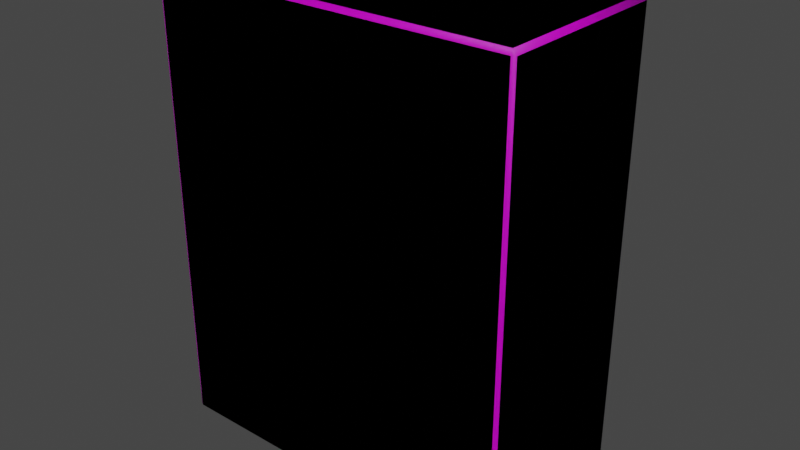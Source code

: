 # Source: armario.blend  (saved by Blender 3.6.13; exported with 4.5.12 LTS)
import bpy
from mathutils import Matrix  # noqa: F401  (used for matrix-valued properties, if any)

bpy.ops.wm.read_factory_settings(use_empty=True)
scene = bpy.context.scene
scene.name = 'Scene'

# ---- collections
col_low = bpy.data.collections.new('LOW'); scene.collection.children.link(col_low)
col_high = bpy.data.collections.new('HIGH'); scene.collection.children.link(col_high)

# ---- images (referenced by path relative to the original .blend; pixels are not part of the script)
import os
ASSET_DIR = os.environ.get("B2B_ASSET_DIR", "")  # directory of the original .blend (textures are referenced by path, not embedded)
HERE = os.path.dirname(os.path.abspath(__file__))  # packed textures are extracted next to this script under _unpacked/

def load_image(name, relpath, width, height, colorspace="sRGB"):
    """Load a texture the original file referenced (path relative to the .blend, or extracted next to this script)."""
    p = next((c for c in (os.path.join(HERE, relpath), os.path.join(ASSET_DIR, relpath)) if relpath and os.path.exists(c)), "")
    if p:
        img = bpy.data.images.load(p, check_existing=True)
        img.name = name
    else:  # same state as the original file: an image datablock whose file is absent (Cycles renders it pink)
        img = bpy.data.images.new(name, width, height)
        img.source = "FILE"
        img.filepath = "//" + (relpath or name)
    img.colorspace_settings.name = colorspace
    return img
img_untitled = load_image('Untitled', '', 1024, 1024, 'sRGB')
img_untitled_001 = load_image('Untitled.001', '', 1024, 1024, 'sRGB')
img_untitled_005 = load_image('Untitled.005', '', 1024, 1024, 'sRGB')

# ---- materials (node trees are filled in below, after node groups)
mat_material = bpy.data.materials.new('Material')
mat_material.alpha_threshold = 0.0
mat_material.use_transparent_shadow = False
mat_material.roughness = 0.5
mat_material.line_color = (0.0, 0.0, 0.0, 1.0)
mat_material_001 = bpy.data.materials.new('Material.001')
mat_material_001.alpha_threshold = 0.0
mat_material_001.use_transparent_shadow = False
mat_material_001.roughness = 0.5
mat_material_001.line_color = (0.0, 0.0, 0.0, 1.0)
mat_material_003 = bpy.data.materials.new('Material.003')
mat_material_003.alpha_threshold = 0.0
mat_material_003.use_transparent_shadow = False
mat_material_003.roughness = 0.5
mat_material_003.line_color = (0.0, 0.0, 0.0, 1.0)

# ---- material node trees
mat_material.use_nodes = True; mat_material.node_tree.nodes.clear()
_N = mat_material.node_tree.nodes; _L = mat_material.node_tree.links
n0 = _N.new('ShaderNodeOutputMaterial'); n0.name = 'Material Output'; n0.location = (300, 300)
n1 = _N.new('ShaderNodeBsdfPrincipled'); n1.name = 'Principled BSDF'; n1.location = (10, 300)
n1.distribution = 'GGX'
n1.subsurface_method = 'RANDOM_WALK_SKIN'
n1.inputs[3].default_value = 1.45
n1.inputs[27].default_value = (0.0, 0.0, 0.0, 1.0)
n1.inputs[28].default_value = 1.0
n2 = _N.new('ShaderNodeTexImage'); n2.name = 'Image Texture'; n2.location = (-461, 212)
n2.image = img_untitled
_L.new(n1.outputs[0], n0.inputs[0])
_L.new(n2.outputs[0], n1.inputs[0])
n0.is_active_output = True
mat_material_001.use_nodes = True; mat_material_001.node_tree.nodes.clear()
_N = mat_material_001.node_tree.nodes; _L = mat_material_001.node_tree.links
n0 = _N.new('ShaderNodeOutputMaterial'); n0.name = 'Material Output'; n0.location = (300, 300)
n1 = _N.new('ShaderNodeBsdfPrincipled'); n1.name = 'Principled BSDF'; n1.location = (10, 300)
n1.distribution = 'GGX'
n1.subsurface_method = 'RANDOM_WALK_SKIN'
n1.inputs[3].default_value = 1.45
n1.inputs[27].default_value = (0.0, 0.0, 0.0, 1.0)
n1.inputs[28].default_value = 1.0
n2 = _N.new('ShaderNodeTexImage'); n2.name = 'Image Texture'; n2.location = (-461, 212)
n2.image = img_untitled_001
_L.new(n1.outputs[0], n0.inputs[0])
_L.new(n2.outputs[0], n1.inputs[0])
n0.is_active_output = True
mat_material_003.use_nodes = True; mat_material_003.node_tree.nodes.clear()
_N = mat_material_003.node_tree.nodes; _L = mat_material_003.node_tree.links
n0 = _N.new('ShaderNodeOutputMaterial'); n0.name = 'Material Output'; n0.location = (300, 300)
n1 = _N.new('ShaderNodeBsdfPrincipled'); n1.name = 'Principled BSDF'; n1.location = (10, 300)
n1.distribution = 'GGX'
n1.subsurface_method = 'RANDOM_WALK_SKIN'
n1.inputs[3].default_value = 1.45
n1.inputs[27].default_value = (0.0, 0.0, 0.0, 1.0)
n1.inputs[28].default_value = 1.0
n2 = _N.new('ShaderNodeTexImage'); n2.name = 'Image Texture'; n2.location = (-461, 212)
n2.image = img_untitled_005
_L.new(n1.outputs[0], n0.inputs[0])
_L.new(n2.outputs[0], n1.inputs[0])
n0.is_active_output = True

# ---- world
world_world = bpy.data.worlds.new('World'); scene.world = world_world
world_world.use_nodes = True; world_world.node_tree.nodes.clear()
_N = world_world.node_tree.nodes; _L = world_world.node_tree.links
n0 = _N.new('ShaderNodeOutputWorld'); n0.name = 'World Output'; n0.location = (300, 300)
n1 = _N.new('ShaderNodeBackground'); n1.name = 'Background'; n1.location = (10, 300)
n1.inputs[0].default_value = (0.05088, 0.05088, 0.05088, 1.0)
_L.new(n1.outputs[0], n0.inputs[0])
n0.is_active_output = True
world_world.color = (0.05088, 0.05088, 0.05088)
world_world.use_sun_shadow = False
world_world.sun_shadow_jitter_overblur = 0.0

# ---- meshes
me_cube_005 = bpy.data.meshes.new('Cube.005')
me_cube_005.from_pydata([(0.009305, -0.05067, 0.1009), (0.02578, -0.05067, 0.1174), (-0.02578, -0.05067, 0.1174), (-0.009306, -0.05067, 0.1009), (0.02578, -0.01576, 0.1174), (0.009305, -0.01576, 0.1009), (-0.009306, -0.01576, 0.1009), (-0.02578, -0.01576, 0.1174), (0.02578, -0.05067, 0.136), (0.009305, -0.05067, 0.1525), (-0.009306, -0.05067, 0.1525), (-0.02578, -0.05067, 0.136), (0.009306, -0.01576, 0.1525), (0.02578, -0.01576, 0.136), (-0.02578, -0.01576, 0.136), (-0.009306, -0.01576, 0.1525), (0.02578, 0.001504, 0.1134), (0.009306, -0.006731, 0.09912), (-0.009306, -0.006731, 0.09912), (-0.02578, 0.001505, 0.1134), (0.009306, 0.01905, 0.1438), (0.02578, 0.01081, 0.1295), (-0.02578, 0.01081, 0.1295), (-0.009306, 0.01905, 0.1438), (0.02578, 0.01445, 0.1013), (0.009306, 0.0001859, 0.09304), (-0.009306, 0.0001859, 0.09304), (-0.02578, 0.01445, 0.1013), (0.009306, 0.04483, 0.1188), (0.02578, 0.03057, 0.1106), (-0.02578, 0.03057, 0.1106), (-0.009306, 0.04483, 0.1188), (0.02578, 0.01961, 0.08432), (0.009306, 0.003137, 0.08432), (-0.009306, 0.003137, 0.08432), (-0.02578, 0.01961, 0.08432), (0.009306, 0.05469, 0.08432), (0.02578, 0.03822, 0.08432), (-0.02578, 0.03822, 0.08432), (-0.009306, 0.05469, 0.08432), (0.009306, 0.003137, -0.08395), (0.02578, 0.01961, -0.08395), (-0.02578, 0.01961, -0.08395), (-0.009306, 0.003137, -0.08395), (0.02578, 0.03822, -0.08395), (0.009306, 0.05469, -0.08395), (-0.009306, 0.05469, -0.08395), (-0.02578, 0.03822, -0.08395), (0.009306, 0.001255, -0.09246), (0.02578, 0.01552, -0.1007), (-0.02578, 0.01552, -0.1007), (-0.009306, 0.001255, -0.09246), (0.02578, 0.03164, -0.11), (0.009306, 0.0459, -0.1182), (-0.009306, 0.0459, -0.1182), (-0.02578, 0.03164, -0.11), (0.009306, -0.004631, -0.09889), (0.02578, 0.003605, -0.1132), (-0.02578, 0.003605, -0.1132), (-0.009306, -0.004631, -0.09889), (0.02578, 0.01291, -0.1293), (0.009306, 0.02115, -0.1435), (-0.009306, 0.02115, -0.1435), (-0.02578, 0.01291, -0.1293), (0.009306, -0.01294, -0.1015), (0.02578, -0.01294, -0.118), (-0.02578, -0.01294, -0.118), (-0.009305, -0.01294, -0.1015), (0.02578, -0.01294, -0.1366), (0.009306, -0.01294, -0.1531), (-0.009306, -0.01294, -0.1531), (-0.02578, -0.01294, -0.1366), (0.009306, -0.05067, -0.1015), (0.02578, -0.05067, -0.118), (-0.02578, -0.05067, -0.118), (-0.009306, -0.05067, -0.1015), (0.02578, -0.05067, -0.1366), (0.009306, -0.05067, -0.1531), (-0.009306, -0.05067, -0.1531), (-0.02578, -0.05067, -0.1366)], [], [(12, 15, 10, 9), (14, 7, 2, 11), (0, 3, 6, 5), (13, 4, 16, 21), (4, 1, 0, 5), (2, 7, 6, 3), (8, 13, 12, 9), (14, 11, 10, 15), (4, 13, 8, 1), (22, 23, 31, 30), (15, 12, 20, 23), (14, 15, 23, 22), (12, 13, 21, 20), (5, 6, 18, 17), (6, 7, 19, 18), (7, 14, 22, 19), (4, 5, 17, 16), (31, 28, 36, 39), (18, 19, 27, 26), (19, 22, 30, 27), (21, 16, 24, 29), (20, 21, 29, 28), (16, 17, 25, 24), (23, 20, 28, 31), (17, 18, 26, 25), (37, 32, 41, 44), (25, 26, 34, 33), (30, 31, 39, 38), (26, 27, 35, 34), (27, 30, 38, 35), (29, 24, 32, 37), (28, 29, 37, 36), (24, 25, 33, 32), (47, 46, 54, 55), (36, 37, 44, 45), (32, 33, 40, 41), (39, 36, 45, 46), (33, 34, 43, 40), (38, 39, 46, 47), (34, 35, 42, 43), (35, 38, 47, 42), (54, 53, 61, 62), (43, 42, 50, 51), (42, 47, 55, 50), (44, 41, 49, 52), (45, 44, 52, 53), (41, 40, 48, 49), (46, 45, 53, 54), (40, 43, 51, 48), (60, 57, 65, 68), (48, 51, 59, 56), (55, 54, 62, 63), (51, 50, 58, 59), (50, 55, 63, 58), (52, 49, 57, 60), (53, 52, 60, 61), (49, 48, 56, 57), (66, 71, 79, 74), (61, 60, 68, 69), (57, 56, 64, 65), (62, 61, 69, 70), (56, 59, 67, 64), (63, 62, 70, 71), (59, 58, 66, 67), (58, 63, 71, 66), (68, 65, 73, 76), (69, 68, 76, 77), (65, 64, 72, 73), (70, 69, 77, 78), (64, 67, 75, 72), (71, 70, 78, 79), (67, 66, 74, 75)])
me_cube_005.polygons.foreach_set('use_smooth', [True] * 72)
_k = set([(0, 1), (0, 3), (1, 8), (2, 3), (2, 11), (8, 9), (9, 10), (10, 11), (72, 73), (72, 75), (73, 76), (74, 75), (74, 79), (76, 77), (77, 78), (78, 79)])
me_cube_005.attributes.new('sharp_edge', 'BOOLEAN', 'EDGE').data.foreach_set('value', [ (min(e.vertices), max(e.vertices)) in _k for e in me_cube_005.edges])
_uv = me_cube_005.uv_layers.new(name='UVMap')
_uv.uv.foreach_set('vector', [0.8535, 0.5679, 0.8534, 0.5707, 0.8478, 0.5709, 0.8478, 0.5676, 0.8539, 0.5741, 0.8545, 0.5771, 0.8487, 0.578, 0.8482, 0.5749, 0.8495, 0.5564, 0.8499, 0.5532, 0.856, 0.554, 0.8558, 0.5573, 0.8541, 0.5645, 0.8549, 0.5615, 0.8579, 0.5617, 0.8582, 0.5648, 0.8549, 0.5615, 0.8489, 0.5604, 0.8495, 0.5564, 0.8558, 0.5573, 0.8487, 0.578, 0.8545, 0.5771, 0.8552, 0.581, 0.8493, 0.5819, 0.8483, 0.5636, 0.8541, 0.5645, 0.8535, 0.5679, 0.8478, 0.5676, 0.8539, 0.5741, 0.8482, 0.5749, 0.8478, 0.5709, 0.8534, 0.5707, 0.8549, 0.5615, 0.8541, 0.5645, 0.8483, 0.5636, 0.8489, 0.5604, 0.858, 0.574, 0.8584, 0.5707, 0.8639, 0.5712, 0.8625, 0.5752, 0.8534, 0.5707, 0.8535, 0.5679, 0.8585, 0.5681, 0.8584, 0.5707, 0.8539, 0.5741, 0.8534, 0.5707, 0.8584, 0.5707, 0.858, 0.574, 0.8535, 0.5679, 0.8541, 0.5645, 0.8582, 0.5648, 0.8585, 0.5681, 0.8558, 0.5573, 0.856, 0.554, 0.8576, 0.554, 0.8575, 0.5574, 0.8552, 0.581, 0.8545, 0.5771, 0.8576, 0.577, 0.8568, 0.581, 0.8545, 0.5771, 0.8539, 0.5741, 0.858, 0.574, 0.8576, 0.577, 0.8549, 0.5615, 0.8558, 0.5573, 0.8575, 0.5574, 0.8579, 0.5617, 0.8582, 0.417, 0.8549, 0.417, 0.8551, 0.411, 0.858, 0.411, 0.8568, 0.581, 0.8576, 0.577, 0.8605, 0.578, 0.8583, 0.5815, 0.8576, 0.577, 0.858, 0.574, 0.8625, 0.5752, 0.8605, 0.578, 0.8582, 0.5648, 0.8579, 0.5617, 0.861, 0.5609, 0.8627, 0.5638, 0.8585, 0.5681, 0.8582, 0.5648, 0.8627, 0.5638, 0.864, 0.5679, 0.8579, 0.5617, 0.8575, 0.5574, 0.8592, 0.5572, 0.861, 0.5609, 0.8584, 0.5707, 0.8585, 0.5681, 0.864, 0.5679, 0.8639, 0.5712, 0.8575, 0.5574, 0.8576, 0.554, 0.8591, 0.554, 0.8592, 0.5572, 0.8513, 0.4113, 0.8482, 0.4117, 0.8485, 0.3837, 0.8516, 0.384, 0.844, 0.4134, 0.841, 0.4132, 0.8411, 0.4117, 0.8442, 0.4119, 0.8623, 0.4159, 0.8582, 0.417, 0.858, 0.411, 0.8618, 0.4114, 0.8691, 0.4133, 0.8653, 0.4147, 0.8648, 0.4117, 0.8688, 0.4118, 0.8653, 0.4147, 0.8623, 0.4159, 0.8618, 0.4114, 0.8648, 0.4117, 0.8508, 0.4159, 0.8478, 0.4147, 0.8482, 0.4117, 0.8513, 0.4113, 0.8549, 0.417, 0.8508, 0.4159, 0.8513, 0.4113, 0.8551, 0.411, 0.8478, 0.4147, 0.844, 0.4134, 0.8442, 0.4119, 0.8482, 0.4117, 0.862, 0.3842, 0.8582, 0.3844, 0.8584, 0.3786, 0.8624, 0.3797, 0.8551, 0.411, 0.8513, 0.4113, 0.8516, 0.384, 0.8553, 0.3843, 0.8482, 0.4117, 0.8442, 0.4119, 0.8447, 0.3835, 0.8485, 0.3837, 0.858, 0.411, 0.8551, 0.411, 0.8553, 0.3843, 0.8582, 0.3844, 0.8442, 0.4119, 0.8411, 0.4117, 0.8416, 0.3836, 0.8447, 0.3835, 0.8618, 0.4114, 0.858, 0.411, 0.8582, 0.3844, 0.862, 0.3842, 0.8688, 0.4118, 0.8648, 0.4117, 0.865, 0.3839, 0.8689, 0.3839, 0.8648, 0.4117, 0.8618, 0.4114, 0.862, 0.3842, 0.865, 0.3839, 0.8641, 0.4562, 0.8641, 0.4594, 0.8586, 0.459, 0.8587, 0.4565, 0.8689, 0.3839, 0.865, 0.3839, 0.8654, 0.381, 0.8691, 0.3824, 0.865, 0.3839, 0.862, 0.3842, 0.8624, 0.3797, 0.8654, 0.381, 0.8516, 0.384, 0.8485, 0.3837, 0.8482, 0.3808, 0.8512, 0.3796, 0.8553, 0.3843, 0.8516, 0.384, 0.8512, 0.3796, 0.8552, 0.3786, 0.8485, 0.3837, 0.8447, 0.3835, 0.8446, 0.3821, 0.8482, 0.3808, 0.8582, 0.3844, 0.8553, 0.3843, 0.8552, 0.3786, 0.8584, 0.3786, 0.8447, 0.3835, 0.8416, 0.3836, 0.8415, 0.3822, 0.8446, 0.3821, 0.8585, 0.4622, 0.8582, 0.4652, 0.8552, 0.4655, 0.8544, 0.4624, 0.8595, 0.4699, 0.8593, 0.4733, 0.8578, 0.4732, 0.8578, 0.4697, 0.8628, 0.4524, 0.8641, 0.4562, 0.8587, 0.4565, 0.8587, 0.4533, 0.8596, 0.4459, 0.8613, 0.4496, 0.8584, 0.4503, 0.8582, 0.4463, 0.8613, 0.4496, 0.8628, 0.4524, 0.8587, 0.4533, 0.8584, 0.4503, 0.8626, 0.4632, 0.8611, 0.466, 0.8582, 0.4652, 0.8585, 0.4622, 0.8641, 0.4594, 0.8626, 0.4632, 0.8585, 0.4622, 0.8586, 0.459, 0.8611, 0.466, 0.8595, 0.4699, 0.8578, 0.4697, 0.8582, 0.4652, 0.8555, 0.45, 0.8546, 0.4529, 0.8484, 0.4517, 0.8491, 0.4485, 0.8586, 0.459, 0.8585, 0.4622, 0.8544, 0.4624, 0.8538, 0.459, 0.8582, 0.4652, 0.8578, 0.4697, 0.8561, 0.4697, 0.8552, 0.4655, 0.8587, 0.4565, 0.8586, 0.459, 0.8538, 0.459, 0.8539, 0.4563, 0.8578, 0.4697, 0.8578, 0.4732, 0.8562, 0.4732, 0.8561, 0.4697, 0.8587, 0.4533, 0.8587, 0.4565, 0.8539, 0.4563, 0.8546, 0.4529, 0.8582, 0.4463, 0.8584, 0.4503, 0.8555, 0.45, 0.8567, 0.4462, 0.8584, 0.4503, 0.8587, 0.4533, 0.8546, 0.4529, 0.8555, 0.45, 0.8544, 0.4624, 0.8552, 0.4655, 0.8486, 0.4665, 0.8481, 0.4633, 0.8538, 0.459, 0.8544, 0.4624, 0.8481, 0.4633, 0.8478, 0.4591, 0.8552, 0.4655, 0.8561, 0.4697, 0.8492, 0.4705, 0.8486, 0.4665, 0.8539, 0.4563, 0.8538, 0.459, 0.8478, 0.4591, 0.8479, 0.4559, 0.8561, 0.4697, 0.8562, 0.4732, 0.8495, 0.4738, 0.8492, 0.4705, 0.8546, 0.4529, 0.8539, 0.4563, 0.8479, 0.4559, 0.8484, 0.4517, 0.8567, 0.4462, 0.8555, 0.45, 0.8491, 0.4485, 0.8502, 0.4445])
me_cube_005.materials.append(mat_material)
me_cube_005.update()
me_cube_002 = bpy.data.meshes.new('Cube.002')
me_cube_002.from_pydata([(0.009305, -0.05067, 0.1009), (0.02578, -0.05067, 0.1174), (-0.02578, -0.05067, 0.1174), (-0.009306, -0.05067, 0.1009), (0.02578, -0.01576, 0.1174), (0.009305, -0.01576, 0.1009), (-0.009306, -0.01576, 0.1009), (-0.02578, -0.01576, 0.1174), (0.02578, -0.05067, 0.136), (0.009305, -0.05067, 0.1525), (-0.009306, -0.05067, 0.1525), (-0.02578, -0.05067, 0.136), (0.009306, -0.01576, 0.1525), (0.02578, -0.01576, 0.136), (-0.02578, -0.01576, 0.136), (-0.009306, -0.01576, 0.1525), (0.02578, 0.001504, 0.1134), (0.009306, -0.006731, 0.09912), (-0.009306, -0.006731, 0.09912), (-0.02578, 0.001505, 0.1134), (0.009306, 0.01905, 0.1438), (0.02578, 0.01081, 0.1295), (-0.02578, 0.01081, 0.1295), (-0.009306, 0.01905, 0.1438), (0.02578, 0.01445, 0.1013), (0.009306, 0.0001859, 0.09304), (-0.009306, 0.0001859, 0.09304), (-0.02578, 0.01445, 0.1013), (0.009306, 0.04483, 0.1188), (0.02578, 0.03057, 0.1106), (-0.02578, 0.03057, 0.1106), (-0.009306, 0.04483, 0.1188), (0.02578, 0.01961, 0.08432), (0.009306, 0.003137, 0.08432), (-0.009306, 0.003137, 0.08432), (-0.02578, 0.01961, 0.08432), (0.009306, 0.05469, 0.08432), (0.02578, 0.03822, 0.08432), (-0.02578, 0.03822, 0.08432), (-0.009306, 0.05469, 0.08432), (0.009306, 0.003137, -0.08395), (0.02578, 0.01961, -0.08395), (-0.02578, 0.01961, -0.08395), (-0.009306, 0.003137, -0.08395), (0.02578, 0.03822, -0.08395), (0.009306, 0.05469, -0.08395), (-0.009306, 0.05469, -0.08395), (-0.02578, 0.03822, -0.08395), (0.009306, 0.001255, -0.09246), (0.02578, 0.01552, -0.1007), (-0.02578, 0.01552, -0.1007), (-0.009306, 0.001255, -0.09246), (0.02578, 0.03164, -0.11), (0.009306, 0.0459, -0.1182), (-0.009306, 0.0459, -0.1182), (-0.02578, 0.03164, -0.11), (0.009306, -0.004631, -0.09889), (0.02578, 0.003605, -0.1132), (-0.02578, 0.003605, -0.1132), (-0.009306, -0.004631, -0.09889), (0.02578, 0.01291, -0.1293), (0.009306, 0.02115, -0.1435), (-0.009306, 0.02115, -0.1435), (-0.02578, 0.01291, -0.1293), (0.009306, -0.01294, -0.1015), (0.02578, -0.01294, -0.118), (-0.02578, -0.01294, -0.118), (-0.009305, -0.01294, -0.1015), (0.02578, -0.01294, -0.1366), (0.009306, -0.01294, -0.1531), (-0.009306, -0.01294, -0.1531), (-0.02578, -0.01294, -0.1366), (0.009306, -0.05067, -0.1015), (0.02578, -0.05067, -0.118), (-0.02578, -0.05067, -0.118), (-0.009306, -0.05067, -0.1015), (0.02578, -0.05067, -0.1366), (0.009306, -0.05067, -0.1531), (-0.009306, -0.05067, -0.1531), (-0.02578, -0.05067, -0.1366)], [], [(12, 15, 10, 9), (14, 7, 2, 11), (0, 3, 6, 5), (13, 4, 16, 21), (4, 1, 0, 5), (2, 7, 6, 3), (8, 13, 12, 9), (14, 11, 10, 15), (4, 13, 8, 1), (22, 23, 31, 30), (15, 12, 20, 23), (14, 15, 23, 22), (12, 13, 21, 20), (5, 6, 18, 17), (6, 7, 19, 18), (7, 14, 22, 19), (4, 5, 17, 16), (31, 28, 36, 39), (18, 19, 27, 26), (19, 22, 30, 27), (21, 16, 24, 29), (20, 21, 29, 28), (16, 17, 25, 24), (23, 20, 28, 31), (17, 18, 26, 25), (37, 32, 41, 44), (25, 26, 34, 33), (30, 31, 39, 38), (26, 27, 35, 34), (27, 30, 38, 35), (29, 24, 32, 37), (28, 29, 37, 36), (24, 25, 33, 32), (47, 46, 54, 55), (36, 37, 44, 45), (32, 33, 40, 41), (39, 36, 45, 46), (33, 34, 43, 40), (38, 39, 46, 47), (34, 35, 42, 43), (35, 38, 47, 42), (54, 53, 61, 62), (43, 42, 50, 51), (42, 47, 55, 50), (44, 41, 49, 52), (45, 44, 52, 53), (41, 40, 48, 49), (46, 45, 53, 54), (40, 43, 51, 48), (60, 57, 65, 68), (48, 51, 59, 56), (55, 54, 62, 63), (51, 50, 58, 59), (50, 55, 63, 58), (52, 49, 57, 60), (53, 52, 60, 61), (49, 48, 56, 57), (66, 71, 79, 74), (61, 60, 68, 69), (57, 56, 64, 65), (62, 61, 69, 70), (56, 59, 67, 64), (63, 62, 70, 71), (59, 58, 66, 67), (58, 63, 71, 66), (68, 65, 73, 76), (69, 68, 76, 77), (65, 64, 72, 73), (70, 69, 77, 78), (64, 67, 75, 72), (71, 70, 78, 79), (67, 66, 74, 75)])
me_cube_002.polygons.foreach_set('use_smooth', [True] * 72)
_k = set([(0, 1), (0, 3), (1, 8), (2, 3), (2, 11), (8, 9), (9, 10), (10, 11), (72, 73), (72, 75), (73, 76), (74, 75), (74, 79), (76, 77), (77, 78), (78, 79)])
me_cube_002.attributes.new('sharp_edge', 'BOOLEAN', 'EDGE').data.foreach_set('value', [ (min(e.vertices), max(e.vertices)) in _k for e in me_cube_002.edges])
_uv = me_cube_002.uv_layers.new(name='UVMap')
_uv.uv.foreach_set('vector', [0.8535, 0.6217, 0.8534, 0.6244, 0.8478, 0.6246, 0.8478, 0.6213, 0.8539, 0.6278, 0.8545, 0.6308, 0.8487, 0.6317, 0.8482, 0.6286, 0.8495, 0.6101, 0.8499, 0.6069, 0.856, 0.6077, 0.8558, 0.611, 0.8541, 0.6182, 0.8549, 0.6152, 0.8579, 0.6154, 0.8582, 0.6185, 0.8549, 0.6152, 0.8489, 0.6141, 0.8495, 0.6101, 0.8558, 0.611, 0.8487, 0.6317, 0.8545, 0.6308, 0.8552, 0.6347, 0.8493, 0.6356, 0.8483, 0.6173, 0.8541, 0.6182, 0.8535, 0.6217, 0.8478, 0.6213, 0.8539, 0.6278, 0.8482, 0.6286, 0.8478, 0.6246, 0.8534, 0.6244, 0.8549, 0.6152, 0.8541, 0.6182, 0.8483, 0.6173, 0.8489, 0.6141, 0.858, 0.6277, 0.8584, 0.6244, 0.8639, 0.6249, 0.8625, 0.6289, 0.8534, 0.6244, 0.8535, 0.6217, 0.8585, 0.6218, 0.8584, 0.6244, 0.8539, 0.6278, 0.8534, 0.6244, 0.8584, 0.6244, 0.858, 0.6277, 0.8535, 0.6217, 0.8541, 0.6182, 0.8582, 0.6185, 0.8585, 0.6218, 0.8558, 0.611, 0.856, 0.6077, 0.8576, 0.6078, 0.8575, 0.6111, 0.8552, 0.6347, 0.8545, 0.6308, 0.8576, 0.6307, 0.8568, 0.6347, 0.8545, 0.6308, 0.8539, 0.6278, 0.858, 0.6277, 0.8576, 0.6307, 0.8549, 0.6152, 0.8558, 0.611, 0.8575, 0.6111, 0.8579, 0.6154, 0.7001, 0.8753, 0.6967, 0.8753, 0.6969, 0.8693, 0.6999, 0.8693, 0.8568, 0.6347, 0.8576, 0.6307, 0.8605, 0.6317, 0.8583, 0.6352, 0.8576, 0.6307, 0.858, 0.6277, 0.8625, 0.6289, 0.8605, 0.6317, 0.8582, 0.6185, 0.8579, 0.6154, 0.861, 0.6146, 0.8627, 0.6176, 0.8585, 0.6218, 0.8582, 0.6185, 0.8627, 0.6176, 0.864, 0.6216, 0.8579, 0.6154, 0.8575, 0.6111, 0.8592, 0.6109, 0.861, 0.6146, 0.8584, 0.6244, 0.8585, 0.6218, 0.864, 0.6216, 0.8639, 0.6249, 0.8575, 0.6111, 0.8576, 0.6078, 0.8591, 0.6077, 0.8592, 0.6109, 0.6931, 0.8696, 0.69, 0.87, 0.6904, 0.842, 0.6934, 0.8423, 0.6859, 0.8717, 0.6828, 0.8715, 0.683, 0.8699, 0.6861, 0.8702, 0.7042, 0.8742, 0.7001, 0.8753, 0.6999, 0.8693, 0.7036, 0.8696, 0.7109, 0.8716, 0.7072, 0.873, 0.7067, 0.87, 0.7106, 0.8701, 0.7072, 0.873, 0.7042, 0.8742, 0.7036, 0.8696, 0.7067, 0.87, 0.6926, 0.8742, 0.6896, 0.8729, 0.69, 0.87, 0.6931, 0.8696, 0.6967, 0.8753, 0.6926, 0.8742, 0.6931, 0.8696, 0.6969, 0.8693, 0.6896, 0.8729, 0.6859, 0.8717, 0.6861, 0.8702, 0.69, 0.87, 0.7038, 0.8425, 0.7001, 0.8427, 0.7003, 0.8369, 0.7043, 0.838, 0.6969, 0.8693, 0.6931, 0.8696, 0.6934, 0.8423, 0.6971, 0.8426, 0.69, 0.87, 0.6861, 0.8702, 0.6865, 0.8418, 0.6904, 0.842, 0.6999, 0.8693, 0.6969, 0.8693, 0.6971, 0.8426, 0.7001, 0.8427, 0.6861, 0.8702, 0.683, 0.8699, 0.6834, 0.8419, 0.6865, 0.8418, 0.7036, 0.8696, 0.6999, 0.8693, 0.7001, 0.8427, 0.7038, 0.8425, 0.7106, 0.8701, 0.7067, 0.87, 0.7068, 0.8422, 0.7107, 0.8422, 0.7067, 0.87, 0.7036, 0.8696, 0.7038, 0.8425, 0.7068, 0.8422, 0.8641, 0.5105, 0.8641, 0.5138, 0.8586, 0.5133, 0.8587, 0.5109, 0.7107, 0.8422, 0.7068, 0.8422, 0.7073, 0.8393, 0.7109, 0.8407, 0.7068, 0.8422, 0.7038, 0.8425, 0.7043, 0.838, 0.7073, 0.8393, 0.6934, 0.8423, 0.6904, 0.842, 0.6901, 0.8391, 0.693, 0.8379, 0.6971, 0.8426, 0.6934, 0.8423, 0.693, 0.8379, 0.697, 0.8369, 0.6904, 0.842, 0.6865, 0.8418, 0.6864, 0.8404, 0.6901, 0.8391, 0.7001, 0.8427, 0.6971, 0.8426, 0.697, 0.8369, 0.7003, 0.8369, 0.6865, 0.8418, 0.6834, 0.8419, 0.6834, 0.8405, 0.6864, 0.8404, 0.8585, 0.5166, 0.8582, 0.5196, 0.8552, 0.5199, 0.8544, 0.5168, 0.8595, 0.5242, 0.8593, 0.5276, 0.8578, 0.5276, 0.8578, 0.524, 0.8628, 0.5068, 0.8641, 0.5105, 0.8587, 0.5109, 0.8587, 0.5076, 0.8596, 0.5003, 0.8613, 0.504, 0.8584, 0.5047, 0.8582, 0.5007, 0.8613, 0.504, 0.8628, 0.5068, 0.8587, 0.5076, 0.8584, 0.5047, 0.8626, 0.5176, 0.8611, 0.5204, 0.8582, 0.5196, 0.8585, 0.5166, 0.8641, 0.5138, 0.8626, 0.5176, 0.8585, 0.5166, 0.8586, 0.5133, 0.8611, 0.5204, 0.8595, 0.5242, 0.8578, 0.524, 0.8582, 0.5196, 0.8555, 0.5044, 0.8546, 0.5073, 0.8484, 0.5061, 0.8491, 0.5028, 0.8586, 0.5133, 0.8585, 0.5166, 0.8544, 0.5168, 0.8538, 0.5134, 0.8582, 0.5196, 0.8578, 0.524, 0.8561, 0.5241, 0.8552, 0.5199, 0.8587, 0.5109, 0.8586, 0.5133, 0.8538, 0.5134, 0.8539, 0.5107, 0.8578, 0.524, 0.8578, 0.5276, 0.8562, 0.5275, 0.8561, 0.5241, 0.8587, 0.5076, 0.8587, 0.5109, 0.8539, 0.5107, 0.8546, 0.5073, 0.8582, 0.5007, 0.8584, 0.5047, 0.8555, 0.5044, 0.8567, 0.5005, 0.8584, 0.5047, 0.8587, 0.5076, 0.8546, 0.5073, 0.8555, 0.5044, 0.8544, 0.5168, 0.8552, 0.5199, 0.8486, 0.5209, 0.8481, 0.5176, 0.8538, 0.5134, 0.8544, 0.5168, 0.8481, 0.5176, 0.8478, 0.5135, 0.8552, 0.5199, 0.8561, 0.5241, 0.8492, 0.5249, 0.8486, 0.5209, 0.8539, 0.5107, 0.8538, 0.5134, 0.8478, 0.5135, 0.8479, 0.5102, 0.8561, 0.5241, 0.8562, 0.5275, 0.8495, 0.5282, 0.8492, 0.5249, 0.8546, 0.5073, 0.8539, 0.5107, 0.8479, 0.5102, 0.8484, 0.5061, 0.8567, 0.5005, 0.8555, 0.5044, 0.8491, 0.5028, 0.8502, 0.4988])
me_cube_002.materials.append(mat_material)
me_cube_002.update()
me_cube_001 = bpy.data.meshes.new('Cube.001')
me_cube_001.from_pydata([(0.9807, -0.4913, 1.224), (-0.9807, -0.4913, 1.224), (0.9807, 0.4913, 0.07344), (0.9807, -0.4913, 0.07344), (-0.9807, -0.4913, 0.07344), (-0.9807, 0.4913, 1.224), (0.9807, 0.4913, 1.224), (-0.9807, 0.4913, 0.07344), (-0.9807, 0.0778, 1.224), (0.9807, 0.0778, 1.224), (-0.9807, 0.0778, 0.07344), (0.9807, 0.0778, 0.07344), (-0.9807, 0.4913, -0.05928), (0.9807, 0.4913, -0.05928), (0.9807, -0.4913, -0.05928), (-0.9807, -0.4913, -0.05928), (-0.9807, 0.4913, -1.107), (0.9807, 0.4913, -1.107), (0.9807, -0.4913, -1.107), (-0.9807, -0.4913, -1.107), (0.01141, -0.4913, 1.224), (-0.01141, -0.4913, 1.224), (0.01141, -0.4913, 0.07344), (-0.01141, -0.4913, 0.07344), (-0.01141, 0.4913, 0.07344), (0.01141, 0.4913, 0.07344), (-0.01141, 0.4913, 1.224), (0.01141, 0.4913, 1.224), (-0.01141, 0.0778, 1.224), (0.01141, 0.0778, 1.224), (-0.01141, 0.0778, 0.07344), (0.01141, 0.0778, 0.07344), (-0.01141, 0.4913, -0.05928), (0.01141, 0.4913, -0.05928), (0.01141, -0.4913, -0.05928), (-0.01141, -0.4913, -0.05928), (0.01141, -0.4913, -1.107), (-0.01141, -0.4913, -1.107), (-0.01141, 0.4913, -1.107), (0.01141, 0.4913, -1.107), (0.01141, 0.5087, -0.05928), (0.9807, 0.5087, -0.05928), (-0.9807, 0.5087, -0.05928), (-0.9807, 0.5087, -1.107), (0.9807, 0.5087, -1.107), (0.01141, 0.5087, -1.107), (-0.01141, 0.5087, -0.05928), (-0.01141, 0.5087, -1.107), (-1.0, -0.4798, -1.238), (-1.0, 0.4798, -1.238), (1.0, -0.4798, -1.238), (1.0, 0.4798, -1.238), (-1.0, -0.4798, 1.224), (-1.0, 0.4798, 1.224), (1.0, 0.4798, 1.224), (1.0, -0.4798, 1.224), (0.9807, 0.4798, -1.25), (0.9807, 0.4913, -1.238), (-0.9807, 0.4913, -1.238), (-0.9807, 0.4798, -1.25), (-0.9807, 0.4798, 1.25), (0.9807, 0.4798, 1.25), (-0.9807, -0.4798, -1.25), (-0.9807, -0.4913, -1.238), (0.9807, -0.4913, -1.238), (0.9807, -0.4798, -1.25), (0.9807, -0.4798, 1.25), (-0.9807, -0.4798, 1.25), (-1.0, 0.4798, 0.07344), (1.0, 0.4798, 0.07344), (1.0, -0.4798, 0.07344), (-1.0, -0.4798, 0.07344), (-1.0, 0.4798, -0.05928), (1.0, 0.4798, -0.05928), (1.0, -0.4798, -0.05928), (-1.0, -0.4798, -0.05928), (-1.0, 0.4798, -1.107), (1.0, 0.4798, -1.107), (1.0, -0.4798, -1.107), (-1.0, -0.4798, -1.107), (0.01141, 0.4798, -1.25), (0.01141, 0.4913, -1.238), (-0.01141, 0.4913, -1.238), (-0.01141, 0.4798, -1.25), (-0.01141, 0.4798, 1.25), (0.01141, 0.4798, 1.25), (-0.01141, -0.4798, -1.25), (-0.01141, -0.4913, -1.238), (0.01141, -0.4913, -1.238), (0.01141, -0.4798, -1.25), (0.01141, -0.4798, 1.25), (-0.01141, -0.4798, 1.25)], [], [(49, 76, 16, 58), (91, 67, 1, 21), (50, 78, 18, 64), (60, 5, 53), (52, 53, 68, 71), (69, 54, 55, 70), (84, 85, 27, 26), (68, 53, 5, 7), (59, 83, 86, 62), (51, 50, 65, 56), (75, 71, 68, 72), (51, 77, 78, 50), (87, 37, 19, 63), (35, 23, 4, 15), (72, 68, 7, 12), (33, 25, 2, 13), (74, 70, 3, 14), (75, 79, 19, 15), (73, 69, 70, 74), (73, 77, 17, 13), (79, 75, 72, 76), (27, 6, 9, 29), (24, 7, 10, 30), (83, 80, 89, 86), (78, 74, 14, 18), (54, 69, 2, 6), (79, 48, 63, 19), (77, 73, 74, 78), (17, 39, 45, 44), (76, 72, 12, 16), (37, 35, 15, 19), (64, 18, 36, 88), (66, 55, 54, 61), (80, 56, 65, 89), (85, 61, 6, 27), (67, 52, 1), (61, 54, 6), (84, 60, 67, 91), (85, 84, 91, 90), (90, 91, 21, 20), (65, 50, 64), (18, 14, 34, 36), (36, 34, 35, 37), (32, 38, 47, 46), (38, 32, 33, 39), (2, 25, 31, 11), (25, 24, 30, 31), (5, 26, 28, 8), (26, 27, 29, 28), (12, 7, 24, 32), (32, 24, 25, 33), (14, 3, 22, 34), (34, 22, 23, 35), (61, 85, 90, 66), (88, 36, 37, 87), (60, 84, 26, 5), (58, 16, 38, 82), (82, 38, 39, 81), (66, 90, 20, 0), (45, 40, 41, 44), (43, 42, 46, 47), (33, 13, 41, 40), (13, 17, 44, 41), (38, 16, 43, 47), (39, 33, 40, 45), (12, 32, 46, 42), (16, 12, 42, 43), (28, 30, 10, 8), (70, 55, 0, 3), (48, 62, 63), (52, 71, 4, 1), (81, 39, 17, 57), (6, 2, 11, 9), (23, 21, 1, 4), (9, 11, 31, 29), (29, 31, 30, 28), (3, 0, 20, 22), (22, 20, 21, 23), (7, 5, 8, 10), (59, 49, 58), (71, 75, 15, 4), (48, 49, 59, 62), (69, 73, 13, 2), (51, 56, 57), (66, 0, 55), (77, 51, 57, 17), (83, 59, 58, 82), (89, 65, 64, 88), (56, 80, 81, 57), (80, 83, 82, 81), (62, 86, 87, 63), (86, 89, 88, 87), (48, 79, 76, 49), (60, 53, 52, 67)])
me_cube_001.polygons.foreach_set('use_smooth', [True] * 94)
_k = set([(2, 6), (2, 11), (2, 25), (5, 7), (5, 8), (5, 26), (6, 9), (6, 27), (7, 10), (7, 24), (8, 10), (8, 28), (9, 11), (9, 29), (10, 30), (11, 31), (12, 16), (12, 32), (12, 42), (13, 17), (13, 33), (13, 41), (16, 38), (16, 43), (17, 39), (17, 44), (24, 25), (26, 27), (28, 29), (30, 31), (32, 38), (32, 46), (33, 39), (33, 40), (38, 47), (39, 45), (40, 41), (40, 45), (41, 44), (42, 43), (42, 46), (43, 47), (44, 45), (46, 47)])
me_cube_001.attributes.new('sharp_edge', 'BOOLEAN', 'EDGE').data.foreach_set('value', [ (min(e.vertices), max(e.vertices)) in _k for e in me_cube_001.edges])
_uv = me_cube_001.uv_layers.new(name='UVMap')
_uv.uv.foreach_set('vector', [0.3062, 0.1544, 0.3076, 0.1736, 0.3042, 0.1738, 0.303, 0.155, 0.5085, 0.8131, 0.3677, 0.8103, 0.368, 0.8062, 0.5085, 0.8089, 0.6544, 0.4463, 0.6559, 0.4655, 0.6525, 0.4656, 0.6512, 0.4468, 0.3001, 0.5186, 0.2998, 0.5145, 0.303, 0.5148, 0.816, 0.3751, 0.6759, 0.3751, 0.6759, 0.2072, 0.816, 0.2072, 0.8229, 0.6392, 0.8229, 0.8071, 0.6828, 0.8071, 0.6828, 0.6392, 0.1614, 0.5213, 0.158, 0.5213, 0.158, 0.517, 0.1614, 0.517, 0.3086, 0.3491, 0.303, 0.5148, 0.2998, 0.5145, 0.3053, 0.349, 0.3033, 0.1526, 0.162, 0.152, 0.1618, 0.0125, 0.3034, 0.0125, 0.8229, 0.4478, 0.6828, 0.4478, 0.6828, 0.4445, 0.8229, 0.4445, 0.816, 0.1879, 0.816, 0.2072, 0.6759, 0.2072, 0.6759, 0.1879, 0.8229, 0.4478, 0.8229, 0.4669, 0.6828, 0.4669, 0.6828, 0.4478, 0.5065, 0.4469, 0.5068, 0.4664, 0.368, 0.4681, 0.3692, 0.4495, 0.508, 0.6207, 0.508, 0.6402, 0.3657, 0.6401, 0.3657, 0.6206, 0.3088, 0.3295, 0.3086, 0.3491, 0.3053, 0.349, 0.3055, 0.3295, 0.1587, 0.3284, 0.1586, 0.3479, 0.01584, 0.3468, 0.01598, 0.3272, 0.6578, 0.621, 0.6577, 0.6405, 0.6544, 0.6405, 0.6545, 0.621, 0.3624, 0.6205, 0.3647, 0.4679, 0.368, 0.4681, 0.3657, 0.6206, 0.8229, 0.6199, 0.8229, 0.6392, 0.6828, 0.6392, 0.6828, 0.6199, 0.01267, 0.3272, 0.016, 0.174, 0.01926, 0.1741, 0.01598, 0.3272, 0.816, 0.0349, 0.816, 0.1879, 0.6759, 0.1879, 0.6759, 0.0349, 0.3624, 0.2143, 0.3624, 0.07285, 0.4227, 0.07285, 0.4227, 0.2143, 0.6509, 0.2177, 0.6509, 0.3591, 0.5906, 0.3591, 0.5906, 0.2177, 0.162, 0.152, 0.1586, 0.152, 0.1585, 0.0125, 0.1618, 0.0125, 0.6559, 0.4655, 0.6578, 0.621, 0.6545, 0.621, 0.6525, 0.4656, 0.01385, 0.5136, 0.0125, 0.3468, 0.01584, 0.3468, 0.01711, 0.5134, 0.3647, 0.4679, 0.366, 0.449, 0.3692, 0.4495, 0.368, 0.4681, 0.8229, 0.4669, 0.8229, 0.6199, 0.6828, 0.6199, 0.6828, 0.4669, 0.8435, 0.0125, 0.985, 0.0125, 0.985, 0.01503, 0.8435, 0.01503, 0.3076, 0.1736, 0.3088, 0.3295, 0.3055, 0.3295, 0.3042, 0.1738, 0.5068, 0.4664, 0.508, 0.6207, 0.3657, 0.6206, 0.368, 0.4681, 0.6512, 0.4468, 0.6525, 0.4656, 0.5101, 0.4664, 0.5099, 0.4469, 0.6828, 0.8119, 0.6828, 0.8071, 0.8229, 0.8071, 0.8229, 0.8119, 0.1586, 0.152, 0.02041, 0.1532, 0.01839, 0.01454, 0.1585, 0.0125, 0.158, 0.5213, 0.01674, 0.5176, 0.01711, 0.5134, 0.158, 0.517, 0.3677, 0.8103, 0.3648, 0.8064, 0.368, 0.8062, 0.01674, 0.5176, 0.01385, 0.5136, 0.01711, 0.5134, 0.1946, 0.6877, 0.1946, 0.5463, 0.3347, 0.5463, 0.3347, 0.6877, 0.1946, 0.6911, 0.1946, 0.6877, 0.3347, 0.6877, 0.3347, 0.6911, 0.5119, 0.8131, 0.5085, 0.8131, 0.5085, 0.8089, 0.5118, 0.8089, 0.6514, 0.4445, 0.6544, 0.4463, 0.6512, 0.4468, 0.6525, 0.4656, 0.6545, 0.621, 0.5114, 0.6207, 0.5101, 0.4664, 0.5101, 0.4664, 0.5114, 0.6207, 0.508, 0.6207, 0.5068, 0.4664, 0.841, 0.351, 0.841, 0.1981, 0.8435, 0.1981, 0.8435, 0.351, 0.162, 0.1739, 0.1621, 0.3284, 0.1587, 0.3284, 0.1587, 0.1739, 0.6509, 0.07285, 0.6509, 0.2143, 0.5906, 0.2143, 0.5906, 0.07285, 0.6509, 0.2143, 0.6509, 0.2177, 0.5906, 0.2177, 0.5906, 0.2143, 0.3624, 0.3591, 0.3624, 0.2177, 0.4227, 0.2177, 0.4227, 0.3591, 0.3624, 0.2177, 0.3624, 0.2143, 0.4227, 0.2143, 0.4227, 0.2177, 0.3055, 0.3295, 0.3053, 0.349, 0.162, 0.3479, 0.1621, 0.3284, 0.1621, 0.3284, 0.162, 0.3479, 0.1586, 0.3479, 0.1587, 0.3284, 0.6545, 0.621, 0.6544, 0.6405, 0.5114, 0.6402, 0.5114, 0.6207, 0.5114, 0.6207, 0.5114, 0.6402, 0.508, 0.6402, 0.508, 0.6207, 0.1946, 0.8325, 0.1946, 0.6911, 0.3347, 0.6911, 0.3347, 0.8325, 0.5099, 0.4469, 0.5101, 0.4664, 0.5068, 0.4664, 0.5065, 0.4469, 0.3001, 0.5186, 0.1614, 0.5213, 0.1614, 0.517, 0.2998, 0.5145, 0.303, 0.155, 0.3042, 0.1738, 0.162, 0.1739, 0.162, 0.1544, 0.162, 0.1544, 0.162, 0.1739, 0.1587, 0.1739, 0.1586, 0.1545, 0.6502, 0.8097, 0.5119, 0.8131, 0.5118, 0.8089, 0.6499, 0.8056, 0.985, 0.01503, 0.985, 0.168, 0.8435, 0.168, 0.8435, 0.01503, 0.985, 0.1981, 0.985, 0.351, 0.8435, 0.351, 0.8435, 0.1981, 0.985, 0.1705, 0.8435, 0.1705, 0.8435, 0.168, 0.985, 0.168, 0.841, 0.168, 0.841, 0.01503, 0.8435, 0.01503, 0.8435, 0.168, 0.8435, 0.1955, 0.985, 0.1955, 0.985, 0.1981, 0.8435, 0.1981, 0.9875, 0.01503, 0.9875, 0.168, 0.985, 0.168, 0.985, 0.01503, 0.985, 0.3536, 0.8435, 0.3536, 0.8435, 0.351, 0.985, 0.351, 0.9875, 0.1981, 0.9875, 0.351, 0.985, 0.351, 0.985, 0.1981, 0.4227, 0.2177, 0.5906, 0.2177, 0.5906, 0.3591, 0.4227, 0.3591, 0.6577, 0.6405, 0.6531, 0.8058, 0.6499, 0.8056, 0.6544, 0.6405, 0.366, 0.449, 0.3689, 0.4472, 0.3692, 0.4495, 0.3648, 0.8064, 0.3624, 0.6401, 0.3657, 0.6401, 0.368, 0.8062, 0.1586, 0.1545, 0.1587, 0.1739, 0.01926, 0.1741, 0.02069, 0.1555, 0.4227, 0.0125, 0.5906, 0.0125, 0.5906, 0.07285, 0.4227, 0.07285, 0.508, 0.6402, 0.5085, 0.8089, 0.368, 0.8062, 0.3657, 0.6401, 0.4227, 0.07285, 0.5906, 0.07285, 0.5906, 0.2143, 0.4227, 0.2143, 0.4227, 0.2143, 0.5906, 0.2143, 0.5906, 0.2177, 0.4227, 0.2177, 0.6544, 0.6405, 0.6499, 0.8056, 0.5118, 0.8089, 0.5114, 0.6402, 0.5114, 0.6402, 0.5118, 0.8089, 0.5085, 0.8089, 0.508, 0.6402, 0.5906, 0.4195, 0.4227, 0.4195, 0.4227, 0.3591, 0.5906, 0.3591, 0.3033, 0.1526, 0.3062, 0.1544, 0.303, 0.155, 0.3624, 0.6401, 0.3624, 0.6205, 0.3657, 0.6206, 0.3657, 0.6401, 0.816, 0.01578, 0.6759, 0.01578, 0.6759, 0.0125, 0.816, 0.0125, 0.0125, 0.3468, 0.01267, 0.3272, 0.01598, 0.3272, 0.01584, 0.3468, 0.01749, 0.155, 0.02041, 0.1532, 0.02069, 0.1555, 0.6502, 0.8097, 0.6499, 0.8056, 0.6531, 0.8058, 0.016, 0.174, 0.01749, 0.155, 0.02069, 0.1555, 0.01926, 0.1741, 0.162, 0.152, 0.3033, 0.1526, 0.303, 0.155, 0.162, 0.1544, 0.5099, 0.4445, 0.6514, 0.4445, 0.6512, 0.4468, 0.5099, 0.4469, 0.02041, 0.1532, 0.1586, 0.152, 0.1586, 0.1545, 0.02069, 0.1555, 0.1586, 0.152, 0.162, 0.152, 0.162, 0.1544, 0.1586, 0.1545, 0.3689, 0.4472, 0.5065, 0.4445, 0.5065, 0.4469, 0.3692, 0.4495, 0.5065, 0.4445, 0.5099, 0.4445, 0.5099, 0.4469, 0.5065, 0.4469, 0.816, 0.01578, 0.816, 0.0349, 0.6759, 0.0349, 0.6759, 0.01578, 0.6759, 0.3799, 0.6759, 0.3751, 0.816, 0.3751, 0.816, 0.3799])
me_cube_001.materials.append(mat_material)
me_cube_001.update()
me_cube_007 = bpy.data.meshes.new('Cube.007')
me_cube_007.from_pydata([(0.9807, 0.4913, 0.6148), (-0.9807, 0.0778, 0.6148), (0.9807, 0.0778, 0.6148), (0.9807, 0.4913, 0.5927), (-0.9807, 0.4913, 0.5927), (-0.9807, 0.0778, 0.5927), (0.9807, 0.0778, 0.5927), (-0.9807, 0.4913, 0.6148)], [], [(2, 0, 7, 1), (6, 5, 4, 3), (4, 7, 0, 3), (5, 1, 7, 4), (3, 0, 2, 6)])
me_cube_007.polygons.foreach_set('use_smooth', [True] * 5)
_uv = me_cube_007.uv_layers.new(name='UVMap')
_uv.uv.foreach_set('vector', [0.0125, 0.5463, 0.07858, 0.5463, 0.07858, 0.8597, 0.0125, 0.8597, 0.1697, 0.5463, 0.1697, 0.8597, 0.1036, 0.8597, 0.1036, 0.5463, 0.3374, 0.392, 0.3338, 0.392, 0.3338, 0.07858, 0.3374, 0.07858, 0.3374, 0.4581, 0.3338, 0.4581, 0.3338, 0.392, 0.3374, 0.392, 0.3374, 0.07858, 0.3338, 0.07858, 0.3338, 0.0125, 0.3374, 0.0125])
me_cube_007.materials.append(mat_material)
me_cube_007.update()
me_cube_003 = bpy.data.meshes.new('Cube.003')
me_cube_003.from_pydata([(0.009305, -0.05067, 0.1009), (0.02578, -0.05067, 0.1174), (-0.02578, -0.05067, 0.1174), (-0.009306, -0.05067, 0.1009), (0.02578, -0.01576, 0.1174), (0.009305, -0.01576, 0.1009), (-0.009306, -0.01576, 0.1009), (-0.02578, -0.01576, 0.1174), (0.02578, -0.05067, 0.136), (0.009305, -0.05067, 0.1525), (-0.009306, -0.05067, 0.1525), (-0.02578, -0.05067, 0.136), (0.009306, -0.01576, 0.1525), (0.02578, -0.01576, 0.136), (-0.02578, -0.01576, 0.136), (-0.009306, -0.01576, 0.1525), (0.02578, 0.001504, 0.1134), (0.009306, -0.006731, 0.09912), (-0.009306, -0.006731, 0.09912), (-0.02578, 0.001505, 0.1134), (0.009306, 0.01905, 0.1438), (0.02578, 0.01081, 0.1295), (-0.02578, 0.01081, 0.1295), (-0.009306, 0.01905, 0.1438), (0.02578, 0.01445, 0.1013), (0.009306, 0.0001859, 0.09304), (-0.009306, 0.0001859, 0.09304), (-0.02578, 0.01445, 0.1013), (0.009306, 0.04483, 0.1188), (0.02578, 0.03057, 0.1106), (-0.02578, 0.03057, 0.1106), (-0.009306, 0.04483, 0.1188), (0.02578, 0.01961, 0.08432), (0.009306, 0.003137, 0.08432), (-0.009306, 0.003137, 0.08432), (-0.02578, 0.01961, 0.08432), (0.009306, 0.05469, 0.08432), (0.02578, 0.03822, 0.08432), (-0.02578, 0.03822, 0.08432), (-0.009306, 0.05469, 0.08432), (0.009306, 0.003137, -0.08395), (0.02578, 0.01961, -0.08395), (-0.02578, 0.01961, -0.08395), (-0.009306, 0.003137, -0.08395), (0.02578, 0.03822, -0.08395), (0.009306, 0.05469, -0.08395), (-0.009306, 0.05469, -0.08395), (-0.02578, 0.03822, -0.08395), (0.009306, 0.001255, -0.09246), (0.02578, 0.01552, -0.1007), (-0.02578, 0.01552, -0.1007), (-0.009306, 0.001255, -0.09246), (0.02578, 0.03164, -0.11), (0.009306, 0.0459, -0.1182), (-0.009306, 0.0459, -0.1182), (-0.02578, 0.03164, -0.11), (0.009306, -0.004631, -0.09889), (0.02578, 0.003605, -0.1132), (-0.02578, 0.003605, -0.1132), (-0.009306, -0.004631, -0.09889), (0.02578, 0.01291, -0.1293), (0.009306, 0.02115, -0.1435), (-0.009306, 0.02115, -0.1435), (-0.02578, 0.01291, -0.1293), (0.009306, -0.01294, -0.1015), (0.02578, -0.01294, -0.118), (-0.02578, -0.01294, -0.118), (-0.009305, -0.01294, -0.1015), (0.02578, -0.01294, -0.1366), (0.009306, -0.01294, -0.1531), (-0.009306, -0.01294, -0.1531), (-0.02578, -0.01294, -0.1366), (0.009306, -0.05067, -0.1015), (0.02578, -0.05067, -0.118), (-0.02578, -0.05067, -0.118), (-0.009306, -0.05067, -0.1015), (0.02578, -0.05067, -0.1366), (0.009306, -0.05067, -0.1531), (-0.009306, -0.05067, -0.1531), (-0.02578, -0.05067, -0.1366)], [], [(12, 15, 10, 9), (14, 7, 2, 11), (0, 3, 6, 5), (13, 4, 16, 21), (4, 1, 0, 5), (2, 7, 6, 3), (8, 13, 12, 9), (14, 11, 10, 15), (4, 13, 8, 1), (22, 23, 31, 30), (15, 12, 20, 23), (14, 15, 23, 22), (12, 13, 21, 20), (5, 6, 18, 17), (6, 7, 19, 18), (7, 14, 22, 19), (4, 5, 17, 16), (31, 28, 36, 39), (18, 19, 27, 26), (19, 22, 30, 27), (21, 16, 24, 29), (20, 21, 29, 28), (16, 17, 25, 24), (23, 20, 28, 31), (17, 18, 26, 25), (37, 32, 41, 44), (25, 26, 34, 33), (30, 31, 39, 38), (26, 27, 35, 34), (27, 30, 38, 35), (29, 24, 32, 37), (28, 29, 37, 36), (24, 25, 33, 32), (47, 46, 54, 55), (36, 37, 44, 45), (32, 33, 40, 41), (39, 36, 45, 46), (33, 34, 43, 40), (38, 39, 46, 47), (34, 35, 42, 43), (35, 38, 47, 42), (54, 53, 61, 62), (43, 42, 50, 51), (42, 47, 55, 50), (44, 41, 49, 52), (45, 44, 52, 53), (41, 40, 48, 49), (46, 45, 53, 54), (40, 43, 51, 48), (60, 57, 65, 68), (48, 51, 59, 56), (55, 54, 62, 63), (51, 50, 58, 59), (50, 55, 63, 58), (52, 49, 57, 60), (53, 52, 60, 61), (49, 48, 56, 57), (66, 71, 79, 74), (61, 60, 68, 69), (57, 56, 64, 65), (62, 61, 69, 70), (56, 59, 67, 64), (63, 62, 70, 71), (59, 58, 66, 67), (58, 63, 71, 66), (68, 65, 73, 76), (69, 68, 76, 77), (65, 64, 72, 73), (70, 69, 77, 78), (64, 67, 75, 72), (71, 70, 78, 79), (67, 66, 74, 75)])
me_cube_003.polygons.foreach_set('use_smooth', [True] * 72)
_k = set([(0, 1), (0, 3), (1, 8), (2, 3), (2, 11), (8, 9), (9, 10), (10, 11), (72, 73), (72, 75), (73, 76), (74, 75), (74, 79), (76, 77), (77, 78), (78, 79)])
me_cube_003.attributes.new('sharp_edge', 'BOOLEAN', 'EDGE').data.foreach_set('value', [ (min(e.vertices), max(e.vertices)) in _k for e in me_cube_003.edges])
_uv = me_cube_003.uv_layers.new(name='UVMap')
_uv.uv.foreach_set('vector', [0.7994, 0.7843, 0.7982, 0.8246, 0.7165, 0.8277, 0.7165, 0.7796, 0.805, 0.8753, 0.815, 0.9185, 0.7292, 0.9321, 0.7224, 0.8864, 0.7413, 0.6147, 0.7473, 0.5673, 0.8363, 0.5786, 0.8333, 0.628, 0.808, 0.733, 0.82, 0.6894, 0.8652, 0.6928, 0.8697, 0.7378, 0.82, 0.6894, 0.7315, 0.6734, 0.7413, 0.6147, 0.8333, 0.628, 0.7292, 0.9321, 0.815, 0.9185, 0.8251, 0.9768, 0.738, 0.9903, 0.7238, 0.7204, 0.808, 0.733, 0.7994, 0.7843, 0.7165, 0.7796, 0.805, 0.8753, 0.7224, 0.8864, 0.7165, 0.8277, 0.7982, 0.8246, 0.82, 0.6894, 0.808, 0.733, 0.7238, 0.7204, 0.7315, 0.6734, 0.8661, 0.8733, 0.8712, 0.8245, 0.9536, 0.8317, 0.9315, 0.8907, 0.7982, 0.8246, 0.7994, 0.7843, 0.8731, 0.787, 0.8712, 0.8245, 0.805, 0.8753, 0.7982, 0.8246, 0.8712, 0.8245, 0.8661, 0.8733, 0.7994, 0.7843, 0.808, 0.733, 0.8697, 0.7378, 0.8731, 0.787, 0.8333, 0.628, 0.8363, 0.5786, 0.8595, 0.5796, 0.859, 0.629, 0.8251, 0.9768, 0.815, 0.9185, 0.8597, 0.9173, 0.8487, 0.9761, 0.815, 0.9185, 0.805, 0.8753, 0.8661, 0.8733, 0.8597, 0.9173, 0.82, 0.6894, 0.8333, 0.628, 0.859, 0.629, 0.8652, 0.6928, 0.6692, 0.5665, 0.6192, 0.5668, 0.6223, 0.478, 0.6658, 0.4784, 0.8487, 0.9761, 0.8597, 0.9173, 0.9033, 0.9326, 0.8709, 0.9838, 0.8597, 0.9173, 0.8661, 0.8733, 0.9315, 0.8907, 0.9033, 0.9326, 0.8697, 0.7378, 0.8652, 0.6928, 0.9107, 0.6804, 0.9359, 0.7239, 0.8731, 0.787, 0.8697, 0.7378, 0.9359, 0.7239, 0.9542, 0.7833, 0.8652, 0.6928, 0.859, 0.629, 0.8834, 0.6255, 0.9107, 0.6804, 0.8712, 0.8245, 0.8731, 0.787, 0.9542, 0.7833, 0.9536, 0.8317, 0.859, 0.629, 0.8595, 0.5796, 0.8817, 0.5793, 0.8834, 0.6255, 0.5669, 0.4828, 0.5213, 0.4877, 0.5263, 0.07623, 0.5709, 0.08097, 0.4598, 0.5138, 0.4147, 0.5097, 0.4168, 0.4874, 0.4626, 0.4909, 0.729, 0.5504, 0.6692, 0.5665, 0.6658, 0.4784, 0.721, 0.483, 0.8288, 0.5119, 0.7735, 0.5319, 0.7663, 0.4876, 0.824, 0.4892, 0.7735, 0.5319, 0.729, 0.5504, 0.721, 0.483, 0.7663, 0.4876, 0.5589, 0.55, 0.5147, 0.5316, 0.5213, 0.4877, 0.5669, 0.4828, 0.6192, 0.5668, 0.5589, 0.55, 0.5669, 0.4828, 0.6223, 0.478, 0.5147, 0.5316, 0.4598, 0.5138, 0.4626, 0.4909, 0.5213, 0.4877, 0.7237, 0.08267, 0.6691, 0.08601, 0.6721, 0.0002585, 0.731, 0.01652, 0.6223, 0.478, 0.5669, 0.4828, 0.5709, 0.08097, 0.6254, 0.08535, 0.5213, 0.4877, 0.4626, 0.4909, 0.4692, 0.07299, 0.5263, 0.07623, 0.6658, 0.4784, 0.6223, 0.478, 0.6254, 0.08535, 0.6691, 0.08601, 0.4626, 0.4909, 0.4168, 0.4874, 0.4234, 0.07422, 0.4692, 0.07299, 0.721, 0.483, 0.6658, 0.4784, 0.6691, 0.08601, 0.7237, 0.08267, 0.824, 0.4892, 0.7663, 0.4876, 0.7683, 0.07912, 0.8257, 0.07828, 0.7663, 0.4876, 0.721, 0.483, 0.7237, 0.08267, 0.7683, 0.07912, 0.478, 0.7394, 0.478, 0.7875, 0.3976, 0.781, 0.3993, 0.7442, 0.8257, 0.07828, 0.7683, 0.07912, 0.7748, 0.03635, 0.8288, 0.05702, 0.7683, 0.07912, 0.7237, 0.08267, 0.731, 0.01652, 0.7748, 0.03635, 0.5709, 0.08097, 0.5263, 0.07623, 0.5214, 0.03363, 0.5652, 0.01514, 0.6254, 0.08535, 0.5709, 0.08097, 0.5652, 0.01514, 0.6238, 0.0002245, 0.5263, 0.07623, 0.4692, 0.07299, 0.4675, 0.05168, 0.5214, 0.03363, 0.6691, 0.08601, 0.6254, 0.08535, 0.6238, 0.0002245, 0.6721, 0.0002585, 0.4692, 0.07299, 0.4234, 0.07422, 0.4227, 0.05351, 0.4675, 0.05168, 0.3958, 0.8288, 0.3917, 0.873, 0.3469, 0.8768, 0.3355, 0.832, 0.4107, 0.9411, 0.4086, 0.9911, 0.3852, 0.9901, 0.3864, 0.938, 0.4594, 0.6838, 0.478, 0.7394, 0.3993, 0.7442, 0.3986, 0.6968, 0.4127, 0.5883, 0.4374, 0.6428, 0.3954, 0.6538, 0.3911, 0.5944, 0.4374, 0.6428, 0.4594, 0.6838, 0.3986, 0.6968, 0.3954, 0.6538, 0.4571, 0.8434, 0.4341, 0.8842, 0.3917, 0.873, 0.3958, 0.8288, 0.478, 0.7875, 0.4571, 0.8434, 0.3958, 0.8288, 0.3976, 0.781, 0.4341, 0.8842, 0.4107, 0.9411, 0.3864, 0.938, 0.3917, 0.873, 0.3526, 0.649, 0.3392, 0.6915, 0.2477, 0.6741, 0.2583, 0.6261, 0.3976, 0.781, 0.3958, 0.8288, 0.3355, 0.832, 0.327, 0.7811, 0.3917, 0.873, 0.3864, 0.938, 0.3615, 0.9394, 0.3469, 0.8768, 0.3993, 0.7442, 0.3976, 0.781, 0.327, 0.7811, 0.3285, 0.7417, 0.3864, 0.938, 0.3852, 0.9901, 0.363, 0.99, 0.3615, 0.9394, 0.3986, 0.6968, 0.3993, 0.7442, 0.3285, 0.7417, 0.3392, 0.6915, 0.3911, 0.5944, 0.3954, 0.6538, 0.3526, 0.649, 0.3691, 0.5925, 0.3954, 0.6538, 0.3986, 0.6968, 0.3392, 0.6915, 0.3526, 0.649, 0.3355, 0.832, 0.3469, 0.8768, 0.2507, 0.8915, 0.2435, 0.8442, 0.327, 0.7811, 0.3355, 0.832, 0.2435, 0.8442, 0.2394, 0.7832, 0.3469, 0.8768, 0.3615, 0.9394, 0.2588, 0.9507, 0.2507, 0.8915, 0.3285, 0.7417, 0.327, 0.7811, 0.2394, 0.7832, 0.24, 0.7353, 0.3615, 0.9394, 0.363, 0.99, 0.2636, 0.9998, 0.2588, 0.9507, 0.3392, 0.6915, 0.3285, 0.7417, 0.24, 0.7353, 0.2477, 0.6741, 0.3691, 0.5925, 0.3526, 0.649, 0.2583, 0.6261, 0.2733, 0.5673])
me_cube_003.materials.append(mat_material)
me_cube_003.update()
me_cube_004 = bpy.data.meshes.new('Cube.004')
me_cube_004.from_pydata([(0.009305, -0.05067, 0.1009), (0.02578, -0.05067, 0.1174), (-0.02578, -0.05067, 0.1174), (-0.009306, -0.05067, 0.1009), (0.02578, -0.01576, 0.1174), (0.009305, -0.01576, 0.1009), (-0.009306, -0.01576, 0.1009), (-0.02578, -0.01576, 0.1174), (0.02578, -0.05067, 0.136), (0.009305, -0.05067, 0.1525), (-0.009306, -0.05067, 0.1525), (-0.02578, -0.05067, 0.136), (0.009306, -0.01576, 0.1525), (0.02578, -0.01576, 0.136), (-0.02578, -0.01576, 0.136), (-0.009306, -0.01576, 0.1525), (0.02578, 0.001504, 0.1134), (0.009306, -0.006731, 0.09912), (-0.009306, -0.006731, 0.09912), (-0.02578, 0.001505, 0.1134), (0.009306, 0.01905, 0.1438), (0.02578, 0.01081, 0.1295), (-0.02578, 0.01081, 0.1295), (-0.009306, 0.01905, 0.1438), (0.02578, 0.01445, 0.1013), (0.009306, 0.0001859, 0.09304), (-0.009306, 0.0001859, 0.09304), (-0.02578, 0.01445, 0.1013), (0.009306, 0.04483, 0.1188), (0.02578, 0.03057, 0.1106), (-0.02578, 0.03057, 0.1106), (-0.009306, 0.04483, 0.1188), (0.02578, 0.01961, 0.08432), (0.009306, 0.003137, 0.08432), (-0.009306, 0.003137, 0.08432), (-0.02578, 0.01961, 0.08432), (0.009306, 0.05469, 0.08432), (0.02578, 0.03822, 0.08432), (-0.02578, 0.03822, 0.08432), (-0.009306, 0.05469, 0.08432), (0.009306, 0.003137, -0.08395), (0.02578, 0.01961, -0.08395), (-0.02578, 0.01961, -0.08395), (-0.009306, 0.003137, -0.08395), (0.02578, 0.03822, -0.08395), (0.009306, 0.05469, -0.08395), (-0.009306, 0.05469, -0.08395), (-0.02578, 0.03822, -0.08395), (0.009306, 0.001255, -0.09246), (0.02578, 0.01552, -0.1007), (-0.02578, 0.01552, -0.1007), (-0.009306, 0.001255, -0.09246), (0.02578, 0.03164, -0.11), (0.009306, 0.0459, -0.1182), (-0.009306, 0.0459, -0.1182), (-0.02578, 0.03164, -0.11), (0.009306, -0.004631, -0.09889), (0.02578, 0.003605, -0.1132), (-0.02578, 0.003605, -0.1132), (-0.009306, -0.004631, -0.09889), (0.02578, 0.01291, -0.1293), (0.009306, 0.02115, -0.1435), (-0.009306, 0.02115, -0.1435), (-0.02578, 0.01291, -0.1293), (0.009306, -0.01294, -0.1015), (0.02578, -0.01294, -0.118), (-0.02578, -0.01294, -0.118), (-0.009305, -0.01294, -0.1015), (0.02578, -0.01294, -0.1366), (0.009306, -0.01294, -0.1531), (-0.009306, -0.01294, -0.1531), (-0.02578, -0.01294, -0.1366), (0.009306, -0.05067, -0.1015), (0.02578, -0.05067, -0.118), (-0.02578, -0.05067, -0.118), (-0.009306, -0.05067, -0.1015), (0.02578, -0.05067, -0.1366), (0.009306, -0.05067, -0.1531), (-0.009306, -0.05067, -0.1531), (-0.02578, -0.05067, -0.1366)], [], [(12, 15, 10, 9), (14, 7, 2, 11), (0, 3, 6, 5), (13, 4, 16, 21), (4, 1, 0, 5), (2, 7, 6, 3), (8, 13, 12, 9), (14, 11, 10, 15), (4, 13, 8, 1), (22, 23, 31, 30), (15, 12, 20, 23), (14, 15, 23, 22), (12, 13, 21, 20), (5, 6, 18, 17), (6, 7, 19, 18), (7, 14, 22, 19), (4, 5, 17, 16), (31, 28, 36, 39), (18, 19, 27, 26), (19, 22, 30, 27), (21, 16, 24, 29), (20, 21, 29, 28), (16, 17, 25, 24), (23, 20, 28, 31), (17, 18, 26, 25), (37, 32, 41, 44), (25, 26, 34, 33), (30, 31, 39, 38), (26, 27, 35, 34), (27, 30, 38, 35), (29, 24, 32, 37), (28, 29, 37, 36), (24, 25, 33, 32), (47, 46, 54, 55), (36, 37, 44, 45), (32, 33, 40, 41), (39, 36, 45, 46), (33, 34, 43, 40), (38, 39, 46, 47), (34, 35, 42, 43), (35, 38, 47, 42), (54, 53, 61, 62), (43, 42, 50, 51), (42, 47, 55, 50), (44, 41, 49, 52), (45, 44, 52, 53), (41, 40, 48, 49), (46, 45, 53, 54), (40, 43, 51, 48), (60, 57, 65, 68), (48, 51, 59, 56), (55, 54, 62, 63), (51, 50, 58, 59), (50, 55, 63, 58), (52, 49, 57, 60), (53, 52, 60, 61), (49, 48, 56, 57), (66, 71, 79, 74), (61, 60, 68, 69), (57, 56, 64, 65), (62, 61, 69, 70), (56, 59, 67, 64), (63, 62, 70, 71), (59, 58, 66, 67), (58, 63, 71, 66), (68, 65, 73, 76), (69, 68, 76, 77), (65, 64, 72, 73), (70, 69, 77, 78), (64, 67, 75, 72), (71, 70, 78, 79), (67, 66, 74, 75)])
me_cube_004.polygons.foreach_set('use_smooth', [True] * 72)
_k = set([(0, 1), (0, 3), (1, 8), (2, 3), (2, 11), (8, 9), (9, 10), (10, 11), (72, 73), (72, 75), (73, 76), (74, 75), (74, 79), (76, 77), (77, 78), (78, 79)])
me_cube_004.attributes.new('sharp_edge', 'BOOLEAN', 'EDGE').data.foreach_set('value', [ (min(e.vertices), max(e.vertices)) in _k for e in me_cube_004.edges])
_uv = me_cube_004.uv_layers.new(name='UVMap')
_uv.uv.foreach_set('vector', [0.5614, 0.7843, 0.5601, 0.8246, 0.4785, 0.8277, 0.4785, 0.7796, 0.5669, 0.8753, 0.5769, 0.9185, 0.4911, 0.9321, 0.4843, 0.8864, 0.5032, 0.6147, 0.5093, 0.5673, 0.5983, 0.5786, 0.5953, 0.628, 0.5699, 0.733, 0.582, 0.6894, 0.6272, 0.6928, 0.6316, 0.7378, 0.582, 0.6894, 0.4934, 0.6734, 0.5032, 0.6147, 0.5953, 0.628, 0.4911, 0.9321, 0.5769, 0.9185, 0.5871, 0.9768, 0.4999, 0.9903, 0.4857, 0.7204, 0.5699, 0.733, 0.5614, 0.7843, 0.4785, 0.7796, 0.5669, 0.8753, 0.4843, 0.8864, 0.4785, 0.8277, 0.5601, 0.8246, 0.582, 0.6894, 0.5699, 0.733, 0.4857, 0.7204, 0.4934, 0.6734, 0.628, 0.8733, 0.6331, 0.8245, 0.7155, 0.8317, 0.6935, 0.8907, 0.5601, 0.8246, 0.5614, 0.7843, 0.635, 0.787, 0.6331, 0.8245, 0.5669, 0.8753, 0.5601, 0.8246, 0.6331, 0.8245, 0.628, 0.8733, 0.5614, 0.7843, 0.5699, 0.733, 0.6316, 0.7378, 0.635, 0.787, 0.5953, 0.628, 0.5983, 0.5786, 0.6214, 0.5796, 0.6209, 0.629, 0.5871, 0.9768, 0.5769, 0.9185, 0.6216, 0.9173, 0.6106, 0.9761, 0.5769, 0.9185, 0.5669, 0.8753, 0.628, 0.8733, 0.6216, 0.9173, 0.582, 0.6894, 0.5953, 0.628, 0.6209, 0.629, 0.6272, 0.6928, 0.2547, 0.5665, 0.2046, 0.5668, 0.2077, 0.478, 0.2513, 0.4784, 0.6106, 0.9761, 0.6216, 0.9173, 0.6652, 0.9326, 0.6328, 0.9838, 0.6216, 0.9173, 0.628, 0.8733, 0.6935, 0.8907, 0.6652, 0.9326, 0.6316, 0.7378, 0.6272, 0.6928, 0.6726, 0.6804, 0.6978, 0.7239, 0.635, 0.787, 0.6316, 0.7378, 0.6978, 0.7239, 0.7161, 0.7833, 0.6272, 0.6928, 0.6209, 0.629, 0.6453, 0.6255, 0.6726, 0.6804, 0.6331, 0.8245, 0.635, 0.787, 0.7161, 0.7833, 0.7155, 0.8317, 0.6209, 0.629, 0.6214, 0.5796, 0.6436, 0.5793, 0.6453, 0.6255, 0.1524, 0.4828, 0.1067, 0.4877, 0.1118, 0.07623, 0.1564, 0.08097, 0.04529, 0.5138, 0.0002245, 0.5097, 0.002271, 0.4874, 0.04809, 0.4909, 0.3145, 0.5504, 0.2547, 0.5665, 0.2513, 0.4784, 0.3064, 0.483, 0.4143, 0.5119, 0.359, 0.5319, 0.3517, 0.4876, 0.4095, 0.4892, 0.359, 0.5319, 0.3145, 0.5504, 0.3064, 0.483, 0.3517, 0.4876, 0.1444, 0.55, 0.1002, 0.5316, 0.1067, 0.4877, 0.1524, 0.4828, 0.2046, 0.5668, 0.1444, 0.55, 0.1524, 0.4828, 0.2077, 0.478, 0.1002, 0.5316, 0.04529, 0.5138, 0.04809, 0.4909, 0.1067, 0.4877, 0.3092, 0.08267, 0.2546, 0.08601, 0.2575, 0.0002585, 0.3165, 0.01652, 0.2077, 0.478, 0.1524, 0.4828, 0.1564, 0.08097, 0.2109, 0.08535, 0.1067, 0.4877, 0.04809, 0.4909, 0.05463, 0.07299, 0.1118, 0.07623, 0.2513, 0.4784, 0.2077, 0.478, 0.2109, 0.08535, 0.2546, 0.08601, 0.04809, 0.4909, 0.002271, 0.4874, 0.008892, 0.07422, 0.05463, 0.07299, 0.3064, 0.483, 0.2513, 0.4784, 0.2546, 0.08601, 0.3092, 0.08267, 0.4095, 0.4892, 0.3517, 0.4876, 0.3538, 0.07912, 0.4112, 0.07828, 0.3517, 0.4876, 0.3064, 0.483, 0.3092, 0.08267, 0.3538, 0.07912, 0.2389, 0.7394, 0.2389, 0.7875, 0.1585, 0.781, 0.1602, 0.7442, 0.4112, 0.07828, 0.3538, 0.07912, 0.3602, 0.03635, 0.4143, 0.05702, 0.3538, 0.07912, 0.3092, 0.08267, 0.3165, 0.01652, 0.3602, 0.03635, 0.1564, 0.08097, 0.1118, 0.07623, 0.1069, 0.03363, 0.1506, 0.01514, 0.2109, 0.08535, 0.1564, 0.08097, 0.1506, 0.01514, 0.2093, 0.0002245, 0.1118, 0.07623, 0.05463, 0.07299, 0.053, 0.05168, 0.1069, 0.03363, 0.2546, 0.08601, 0.2109, 0.08535, 0.2093, 0.0002245, 0.2575, 0.0002585, 0.05463, 0.07299, 0.008892, 0.07422, 0.008198, 0.05351, 0.053, 0.05168, 0.1567, 0.8288, 0.1525, 0.873, 0.1078, 0.8768, 0.09635, 0.832, 0.1716, 0.9411, 0.1695, 0.9911, 0.1461, 0.9901, 0.1473, 0.938, 0.2202, 0.6838, 0.2389, 0.7394, 0.1602, 0.7442, 0.1594, 0.6968, 0.1736, 0.5883, 0.1983, 0.6428, 0.1563, 0.6538, 0.152, 0.5944, 0.1983, 0.6428, 0.2202, 0.6838, 0.1594, 0.6968, 0.1563, 0.6538, 0.2179, 0.8434, 0.195, 0.8842, 0.1525, 0.873, 0.1567, 0.8288, 0.2389, 0.7875, 0.2179, 0.8434, 0.1567, 0.8288, 0.1585, 0.781, 0.195, 0.8842, 0.1716, 0.9411, 0.1473, 0.938, 0.1525, 0.873, 0.1135, 0.649, 0.1001, 0.6915, 0.008618, 0.6741, 0.01914, 0.6261, 0.1585, 0.781, 0.1567, 0.8288, 0.09635, 0.832, 0.08791, 0.7811, 0.1525, 0.873, 0.1473, 0.938, 0.1224, 0.9394, 0.1078, 0.8768, 0.1602, 0.7442, 0.1585, 0.781, 0.08791, 0.7811, 0.08942, 0.7417, 0.1473, 0.938, 0.1461, 0.9901, 0.1239, 0.99, 0.1224, 0.9394, 0.1594, 0.6968, 0.1602, 0.7442, 0.08942, 0.7417, 0.1001, 0.6915, 0.152, 0.5944, 0.1563, 0.6538, 0.1135, 0.649, 0.13, 0.5925, 0.1563, 0.6538, 0.1594, 0.6968, 0.1001, 0.6915, 0.1135, 0.649, 0.09635, 0.832, 0.1078, 0.8768, 0.01161, 0.8915, 0.004388, 0.8442, 0.08791, 0.7811, 0.09635, 0.832, 0.004388, 0.8442, 0.0002245, 0.7832, 0.1078, 0.8768, 0.1224, 0.9394, 0.01963, 0.9507, 0.01161, 0.8915, 0.08942, 0.7417, 0.08791, 0.7811, 0.0002245, 0.7832, 0.0009137, 0.7353, 0.1224, 0.9394, 0.1239, 0.99, 0.02446, 0.9998, 0.01963, 0.9507, 0.1001, 0.6915, 0.08942, 0.7417, 0.0009137, 0.7353, 0.008618, 0.6741, 0.13, 0.5925, 0.1135, 0.649, 0.01914, 0.6261, 0.03418, 0.5673])
me_cube_004.materials.append(mat_material)
me_cube_004.update()
me_cube_008 = bpy.data.meshes.new('Cube.008')
me_cube_008.from_pydata([(0.9807, 0.4913, 0.6148), (-0.9807, 0.0778, 0.6148), (0.9807, 0.0778, 0.6148), (0.9807, 0.4913, 0.5927), (-0.9807, 0.4913, 0.5927), (-0.9807, 0.0778, 0.5927), (0.9807, 0.0778, 0.5927), (-0.9807, 0.4913, 0.6148), (-0.9807, 0.4897, 0.5927), (-0.9807, 0.07938, 0.5927), (-0.9807, 0.4897, 0.6148), (-0.9807, 0.07938, 0.6148), (0.9807, 0.4897, 0.6148), (0.9807, 0.07938, 0.6148), (0.9807, 0.4897, 0.5927), (0.9807, 0.07938, 0.5927), (-0.9762, 0.0778, 0.6148), (0.9762, 0.0778, 0.6148), (-0.9762, 0.0778, 0.5927), (0.9762, 0.0778, 0.5927), (-0.9762, 0.4913, 0.6148), (0.9762, 0.4913, 0.6148), (-0.9762, 0.4913, 0.5927), (0.9762, 0.4913, 0.5927), (-0.9762, 0.07938, 0.5927), (0.9762, 0.07938, 0.5927), (-0.9762, 0.4897, 0.5927), (0.9762, 0.4897, 0.5927), (0.9762, 0.07938, 0.6148), (-0.9762, 0.07938, 0.6148), (0.9762, 0.4897, 0.6148), (-0.9762, 0.4897, 0.6148), (0.9807, 0.4913, 0.6136), (0.9807, 0.4913, 0.594), (0.9807, 0.0778, 0.6136), (0.9807, 0.0778, 0.594), (-0.9807, 0.4913, 0.6136), (-0.9807, 0.4913, 0.594), (-0.9807, 0.0778, 0.6136), (-0.9807, 0.0778, 0.594), (0.9807, 0.4897, 0.6136), (0.9807, 0.4897, 0.594), (0.9807, 0.07938, 0.6136), (0.9807, 0.07938, 0.594), (-0.9807, 0.07938, 0.6136), (-0.9807, 0.07938, 0.594), (-0.9807, 0.4897, 0.6136), (-0.9807, 0.4897, 0.594), (0.9762, 0.0778, 0.6136), (0.9762, 0.0778, 0.594), (-0.9762, 0.0778, 0.6136), (-0.9762, 0.0778, 0.594), (-0.9762, 0.4913, 0.6136), (-0.9762, 0.4913, 0.594), (0.9762, 0.4913, 0.6136), (0.9762, 0.4913, 0.594)], [], [(31, 20, 7, 10), (26, 8, 4, 22), (54, 21, 0, 32), (46, 10, 7, 36), (42, 13, 2, 34), (51, 39, 5, 18), (32, 0, 12, 40), (40, 12, 13, 42), (38, 1, 11, 44), (44, 11, 10, 46), (18, 5, 9, 24), (24, 9, 8, 26), (16, 29, 11, 1), (29, 31, 10, 11), (13, 12, 30, 28), (28, 30, 31, 29), (2, 13, 28, 17), (17, 28, 29, 16), (15, 25, 27, 14), (25, 24, 26, 27), (6, 19, 25, 15), (19, 18, 24, 25), (35, 49, 19, 6), (49, 51, 18, 19), (36, 7, 20, 52), (52, 20, 21, 54), (14, 27, 23, 3), (27, 26, 22, 23), (12, 0, 21, 30), (30, 21, 20, 31), (22, 53, 55, 23), (53, 52, 54, 55), (4, 37, 53, 22), (37, 36, 52, 53), (17, 16, 50, 48), (2, 17, 48, 34), (34, 48, 49, 35), (9, 45, 47, 8), (45, 44, 46, 47), (5, 39, 45, 9), (39, 38, 44, 45), (14, 41, 43, 15), (41, 40, 42, 43), (3, 33, 41, 14), (33, 32, 40, 41), (16, 1, 38, 50), (50, 38, 39, 51), (15, 43, 35, 6), (43, 42, 34, 35), (8, 47, 37, 4), (47, 46, 36, 37), (23, 55, 33, 3), (55, 54, 32, 33)])
me_cube_008.polygons.foreach_set('use_smooth', [True] * 53)
_uv = me_cube_008.uv_layers.new(name='UVMap')
_uv.uv.foreach_set('vector', [0.7623, 0.8297, 0.7843, 0.8297, 0.7843, 0.9339, 0.7623, 0.9339, 0.8067, 0.8297, 0.8067, 0.9339, 0.7847, 0.9339, 0.7847, 0.8297, 0.8757, 0.1044, 0.8746, 0.1044, 0.8746, 0.0002036, 0.8757, 0.0002036, 0.7979, 0.7959, 0.7623, 0.9339, 0.7843, 0.9339, 0.8156, 0.7268, 0.7698, 0.6214, 0.7404, 0.6214, 0.7184, 0.6214, 0.7625, 0.6214, 0.8065, 0.8297, 0.8065, 0.9339, 0.8506, 0.9339, 0.8506, 0.8297, 0.7844, 0.6214, 0.7843, 0.6214, 0.7623, 0.6214, 0.7771, 0.6214, 0.7771, 0.6214, 0.7623, 0.6214, 0.7404, 0.6214, 0.7698, 0.6214, 0.7625, 0.9339, 0.7184, 0.9339, 0.7404, 0.9339, 0.7802, 0.8649, 0.7802, 0.8649, 0.7404, 0.9339, 0.7623, 0.9339, 0.7979, 0.7959, 0.8506, 0.8297, 0.8506, 0.9339, 0.8286, 0.9339, 0.8286, 0.8297, 0.8286, 0.8297, 0.8286, 0.9339, 0.8067, 0.9339, 0.8067, 0.8297, 0.7184, 0.8297, 0.7404, 0.8297, 0.7404, 0.9339, 0.7184, 0.9339, 0.7404, 0.8297, 0.7623, 0.8297, 0.7623, 0.9339, 0.7404, 0.9339, 0.7404, 0.6214, 0.7623, 0.6214, 0.7623, 0.7256, 0.7404, 0.7256, 0.7404, 0.7256, 0.7623, 0.7256, 0.7623, 0.8297, 0.7404, 0.8297, 0.7184, 0.6214, 0.7404, 0.6214, 0.7404, 0.7256, 0.7184, 0.7256, 0.7184, 0.7256, 0.7404, 0.7256, 0.7404, 0.8297, 0.7184, 0.8297, 0.8286, 0.6214, 0.8286, 0.7256, 0.8067, 0.7256, 0.8067, 0.6214, 0.8286, 0.7256, 0.8286, 0.8297, 0.8067, 0.8297, 0.8067, 0.7256, 0.8506, 0.6214, 0.8506, 0.7256, 0.8286, 0.7256, 0.8286, 0.6214, 0.8506, 0.7256, 0.8506, 0.8297, 0.8286, 0.8297, 0.8286, 0.7256, 0.8065, 0.6214, 0.8065, 0.7256, 0.8506, 0.7256, 0.8506, 0.6214, 0.8065, 0.7256, 0.8065, 0.8297, 0.8506, 0.8297, 0.8506, 0.7256, 0.8757, 0.3127, 0.8746, 0.3127, 0.8746, 0.2085, 0.8757, 0.2085, 0.8757, 0.2085, 0.8746, 0.2085, 0.8746, 0.1044, 0.8757, 0.1044, 0.8067, 0.6214, 0.8067, 0.7256, 0.7847, 0.7256, 0.7847, 0.6214, 0.8067, 0.7256, 0.8067, 0.8297, 0.7847, 0.8297, 0.7847, 0.7256, 0.7623, 0.6214, 0.7843, 0.6214, 0.7843, 0.7256, 0.7623, 0.7256, 0.7623, 0.7256, 0.7843, 0.7256, 0.7843, 0.8297, 0.7623, 0.8297, 0.8781, 0.2085, 0.8769, 0.2085, 0.8769, 0.1044, 0.8781, 0.1044, 0.8769, 0.2085, 0.8757, 0.2085, 0.8757, 0.1044, 0.8769, 0.1044, 0.8781, 0.3127, 0.8769, 0.3127, 0.8769, 0.2085, 0.8781, 0.2085, 0.8769, 0.3127, 0.8757, 0.3127, 0.8757, 0.2085, 0.8769, 0.2085, 0.7184, 0.7256, 0.7184, 0.8297, 0.7625, 0.8297, 0.7625, 0.7256, 0.7184, 0.6214, 0.7184, 0.7256, 0.7625, 0.7256, 0.7625, 0.6214, 0.7625, 0.6214, 0.7625, 0.7256, 0.8065, 0.7256, 0.8065, 0.6214, 0.8598, 0.7268, 0.82, 0.7959, 0.8334, 0.6578, 0.8689, 0.5198, 0.82, 0.7959, 0.7802, 0.8649, 0.7979, 0.7959, 0.8334, 0.6578, 0.8506, 0.9339, 0.8065, 0.9339, 0.82, 0.7959, 0.8598, 0.7268, 0.8065, 0.9339, 0.7625, 0.9339, 0.7802, 0.8649, 0.82, 0.7959, 0.8067, 0.6214, 0.7919, 0.6214, 0.7992, 0.6214, 0.8286, 0.6214, 0.7919, 0.6214, 0.7771, 0.6214, 0.7698, 0.6214, 0.7992, 0.6214, 0.7847, 0.6214, 0.7846, 0.6214, 0.7919, 0.6214, 0.8067, 0.6214, 0.7846, 0.6214, 0.7844, 0.6214, 0.7771, 0.6214, 0.7919, 0.6214, 0.7184, 0.8297, 0.7184, 0.9339, 0.7625, 0.9339, 0.7625, 0.8297, 0.7625, 0.8297, 0.7625, 0.9339, 0.8065, 0.9339, 0.8065, 0.8297, 0.8286, 0.6214, 0.7992, 0.6214, 0.8065, 0.6214, 0.8506, 0.6214, 0.7992, 0.6214, 0.7698, 0.6214, 0.7625, 0.6214, 0.8065, 0.6214, 0.8689, 0.5198, 0.8334, 0.6578, 0.8468, 0.5198, 0.8781, 0.3127, 0.8334, 0.6578, 0.7979, 0.7959, 0.8156, 0.7268, 0.8468, 0.5198, 0.8781, 0.1044, 0.8769, 0.1044, 0.8769, 0.0002036, 0.8781, 0.0002036, 0.8769, 0.1044, 0.8757, 0.1044, 0.8757, 0.0002036, 0.8769, 0.0002036])
me_cube_008.materials.append(mat_material_001)
me_cube_008.update()
me_cube_006 = bpy.data.meshes.new('Cube.006')
me_cube_006.from_pydata([(0.9807, -0.4913, 1.224), (-0.9807, -0.4913, 1.224), (0.9807, 0.4913, 0.07344), (0.9807, -0.4913, 0.07344), (-0.9807, -0.4913, 0.07344), (-0.9807, 0.4913, 1.224), (0.9807, 0.4913, 1.224), (-0.9807, 0.4913, 0.07344), (-0.9807, 0.0778, 1.224), (0.9807, 0.0778, 1.224), (-0.9807, 0.0778, 0.07344), (0.9807, 0.0778, 0.07344), (-0.9807, 0.4913, -0.05928), (0.9807, 0.4913, -0.05928), (0.9807, -0.4913, -0.05928), (-0.9807, -0.4913, -0.05928), (-0.9807, 0.4913, -1.107), (0.9807, 0.4913, -1.107), (0.9807, -0.4913, -1.107), (-0.9807, -0.4913, -1.107), (0.01141, -0.4913, 1.224), (-0.01141, -0.4913, 1.224), (0.01141, -0.4913, 0.07344), (-0.01141, -0.4913, 0.07344), (-0.01141, 0.4913, 0.07344), (0.01141, 0.4913, 0.07344), (-0.01141, 0.4913, 1.224), (0.01141, 0.4913, 1.224), (-0.01141, 0.0778, 1.224), (0.01141, 0.0778, 1.224), (-0.01141, 0.0778, 0.07344), (0.01141, 0.0778, 0.07344), (-0.01141, 0.4913, -0.05928), (0.01141, 0.4913, -0.05928), (0.01141, -0.4913, -0.05928), (-0.01141, -0.4913, -0.05928), (0.01141, -0.4913, -1.107), (-0.01141, -0.4913, -1.107), (-0.01141, 0.4913, -1.107), (0.01141, 0.4913, -1.107), (0.01141, 0.5087, -0.05928), (0.9807, 0.5087, -0.05928), (-0.9807, 0.5087, -0.05928), (-0.9807, 0.5087, -1.107), (0.9807, 0.5087, -1.107), (0.01141, 0.5087, -1.107), (-0.01141, 0.5087, -0.05928), (-0.01141, 0.5087, -1.107), (-1.0, -0.4798, -1.238), (-1.0, 0.4798, -1.238), (1.0, -0.4798, -1.238), (1.0, 0.4798, -1.238), (-1.0, -0.4798, 1.224), (-1.0, 0.4798, 1.224), (1.0, 0.4798, 1.224), (1.0, -0.4798, 1.224), (0.9807, 0.4798, -1.25), (0.9807, 0.4913, -1.238), (-0.9807, 0.4913, -1.238), (-0.9807, 0.4798, -1.25), (-0.9807, 0.4798, 1.25), (0.9807, 0.4798, 1.25), (-0.9807, -0.4798, -1.25), (-0.9807, -0.4913, -1.238), (0.9807, -0.4913, -1.238), (0.9807, -0.4798, -1.25), (0.9807, -0.4798, 1.25), (-0.9807, -0.4798, 1.25), (-1.0, 0.4798, 0.07344), (1.0, 0.4798, 0.07344), (1.0, -0.4798, 0.07344), (-1.0, -0.4798, 0.07344), (-1.0, 0.4798, -0.05928), (1.0, 0.4798, -0.05928), (1.0, -0.4798, -0.05928), (-1.0, -0.4798, -0.05928), (-1.0, 0.4798, -1.107), (1.0, 0.4798, -1.107), (1.0, -0.4798, -1.107), (-1.0, -0.4798, -1.107), (0.01141, 0.4798, -1.25), (0.01141, 0.4913, -1.238), (-0.01141, 0.4913, -1.238), (-0.01141, 0.4798, -1.25), (-0.01141, 0.4798, 1.25), (0.01141, 0.4798, 1.25), (-0.01141, -0.4798, -1.25), (-0.01141, -0.4913, -1.238), (0.01141, -0.4913, -1.238), (0.01141, -0.4798, -1.25), (0.01141, -0.4798, 1.25), (-0.01141, -0.4798, 1.25)], [], [(49, 76, 16, 58), (91, 67, 1, 21), (50, 78, 18, 64), (60, 5, 53), (52, 53, 68, 71), (69, 54, 55, 70), (84, 85, 27, 26), (68, 53, 5, 7), (59, 83, 86, 62), (51, 50, 65, 56), (75, 71, 68, 72), (51, 77, 78, 50), (87, 37, 19, 63), (35, 23, 4, 15), (72, 68, 7, 12), (33, 25, 2, 13), (74, 70, 3, 14), (75, 79, 19, 15), (73, 69, 70, 74), (73, 77, 17, 13), (79, 75, 72, 76), (27, 6, 9, 29), (24, 7, 10, 30), (83, 80, 89, 86), (78, 74, 14, 18), (54, 69, 2, 6), (79, 48, 63, 19), (77, 73, 74, 78), (17, 39, 45, 44), (76, 72, 12, 16), (37, 35, 15, 19), (64, 18, 36, 88), (66, 55, 54, 61), (80, 56, 65, 89), (85, 61, 6, 27), (67, 52, 1), (61, 54, 6), (84, 60, 67, 91), (85, 84, 91, 90), (90, 91, 21, 20), (65, 50, 64), (18, 14, 34, 36), (36, 34, 35, 37), (32, 38, 47, 46), (38, 32, 33, 39), (2, 25, 31, 11), (25, 24, 30, 31), (5, 26, 28, 8), (26, 27, 29, 28), (12, 7, 24, 32), (32, 24, 25, 33), (14, 3, 22, 34), (34, 22, 23, 35), (61, 85, 90, 66), (88, 36, 37, 87), (60, 84, 26, 5), (58, 16, 38, 82), (82, 38, 39, 81), (66, 90, 20, 0), (45, 40, 41, 44), (43, 42, 46, 47), (33, 13, 41, 40), (13, 17, 44, 41), (38, 16, 43, 47), (39, 33, 40, 45), (12, 32, 46, 42), (16, 12, 42, 43), (28, 30, 10, 8), (70, 55, 0, 3), (48, 62, 63), (52, 71, 4, 1), (81, 39, 17, 57), (6, 2, 11, 9), (23, 21, 1, 4), (9, 11, 31, 29), (29, 31, 30, 28), (3, 0, 20, 22), (22, 20, 21, 23), (7, 5, 8, 10), (59, 49, 58), (71, 75, 15, 4), (48, 49, 59, 62), (69, 73, 13, 2), (51, 56, 57), (66, 0, 55), (77, 51, 57, 17), (83, 59, 58, 82), (89, 65, 64, 88), (56, 80, 81, 57), (80, 83, 82, 81), (62, 86, 87, 63), (86, 89, 88, 87), (48, 79, 76, 49), (60, 53, 52, 67)])
me_cube_006.polygons.foreach_set('use_smooth', [True] * 94)
_k = set([(0, 3), (0, 20), (1, 4), (1, 21), (2, 6), (2, 11), (2, 13), (2, 25), (3, 14), (4, 15), (5, 7), (5, 8), (5, 26), (6, 9), (6, 27), (7, 10), (7, 12), (7, 24), (8, 10), (8, 28), (9, 11), (9, 29), (10, 30), (11, 31), (12, 16), (12, 32), (12, 42), (13, 17), (13, 33), (13, 41), (14, 18), (15, 19), (16, 38), (16, 43), (16, 58), (17, 39), (17, 44), (17, 57), (18, 64), (19, 63), (20, 21), (24, 25), (26, 27), (28, 29), (30, 31), (32, 38), (32, 46), (33, 39), (33, 40), (38, 47), (39, 45), (40, 41), (40, 45), (41, 44), (42, 43), (42, 46), (43, 47), (44, 45), (46, 47), (48, 49), (48, 79), (49, 76), (50, 51), (50, 78), (51, 77), (52, 53), (52, 71), (53, 68), (54, 55), (54, 69), (55, 70), (56, 65), (56, 80), (57, 81), (58, 82), (59, 62), (59, 83), (60, 67), (60, 84), (61, 66), (61, 85), (62, 86), (63, 87), (64, 88), (65, 89), (66, 90), (67, 91), (68, 72), (69, 73), (70, 74), (71, 75), (72, 76), (73, 77), (74, 78), (75, 79), (80, 83), (81, 82), (84, 85), (86, 89), (87, 88), (90, 91)])
me_cube_006.attributes.new('sharp_edge', 'BOOLEAN', 'EDGE').data.foreach_set('value', [ (min(e.vertices), max(e.vertices)) in _k for e in me_cube_006.edges])
_uv = me_cube_006.uv_layers.new(name='UVMap')
_uv.uv.foreach_set('vector', [0.8159, 0.15, 0.8172, 0.1684, 0.8137, 0.1686, 0.8126, 0.1506, 0.373, 0.2928, 0.372, 0.4316, 0.3675, 0.4315, 0.3686, 0.2928, 0.02075, 0.1476, 0.03895, 0.1483, 0.03883, 0.1516, 0.02035, 0.1509, 0.8128, 0.5045, 0.8125, 0.5002, 0.8159, 0.5004, 0.3673, 0.435, 0.3707, 0.5683, 0.2031, 0.5696, 0.2042, 0.4325, 0.2055, 0.0102, 0.3736, 0.01342, 0.3688, 0.1472, 0.205, 0.1483, 0.6769, 0.5068, 0.6736, 0.5068, 0.6736, 0.5024, 0.6768, 0.5024, 0.8194, 0.3376, 0.8159, 0.5004, 0.8125, 0.5002, 0.816, 0.3376, 0.8128, 0.1483, 0.6768, 0.1478, 0.6763, 0.01013, 0.8162, 0.01064, 0.01263, 0.01339, 0.02075, 0.1476, 0.5329, 0.01154, 0.5378, 0.1493, 0.1854, 0.4323, 0.2042, 0.4325, 0.2031, 0.5696, 0.1841, 0.5694, 0.01263, 0.01339, 0.0328, 0.01233, 0.03895, 0.1483, 0.02075, 0.1476, 0.01862, 0.2915, 0.03713, 0.2916, 0.03753, 0.4276, 0.01925, 0.4282, 0.186, 0.292, 0.2048, 0.292, 0.2042, 0.429, 0.1854, 0.4289, 0.8195, 0.3186, 0.8194, 0.3376, 0.816, 0.3376, 0.816, 0.3186, 0.6736, 0.3185, 0.6736, 0.3375, 0.5347, 0.3371, 0.5347, 0.3182, 0.1861, 0.1483, 0.205, 0.1483, 0.205, 0.1517, 0.1861, 0.1517, 0.1854, 0.4323, 0.03764, 0.4311, 0.03753, 0.4276, 0.1854, 0.4289, 0.1863, 0.01013, 0.2055, 0.0102, 0.205, 0.1483, 0.1861, 0.1483, 0.5313, 0.3182, 0.5336, 0.1692, 0.537, 0.1694, 0.5347, 0.3182, 0.03764, 0.4311, 0.1854, 0.4323, 0.1841, 0.5694, 0.03101, 0.5662, 0.2917, 0.79, 0.2917, 0.928, 0.2328, 0.928, 0.2328, 0.79, 0.01013, 0.7867, 0.01013, 0.6487, 0.06901, 0.6487, 0.06901, 0.7867, 0.6768, 0.1478, 0.6735, 0.1478, 0.673, 0.01014, 0.6763, 0.01013, 0.03895, 0.1483, 0.1861, 0.1483, 0.1861, 0.1517, 0.03883, 0.1516, 0.5345, 0.5011, 0.5313, 0.3371, 0.5347, 0.3371, 0.5379, 0.5009, 0.03764, 0.4311, 0.01961, 0.4315, 0.01925, 0.4282, 0.03753, 0.4276, 0.0328, 0.01233, 0.1863, 0.01013, 0.1861, 0.1483, 0.03895, 0.1483, 0.3144, 0.7643, 0.4524, 0.7643, 0.4524, 0.7668, 0.3144, 0.7668, 0.8172, 0.1684, 0.8195, 0.3186, 0.816, 0.3186, 0.8137, 0.1686, 0.03713, 0.2916, 0.186, 0.292, 0.1854, 0.4289, 0.03753, 0.4276, 0.02035, 0.1509, 0.03883, 0.1516, 0.03715, 0.2883, 0.01863, 0.2883, 0.3734, 0.1507, 0.3688, 0.1472, 0.3736, 0.01342, 0.511, 0.1511, 0.6735, 0.1478, 0.5378, 0.1493, 0.5329, 0.01154, 0.673, 0.01014, 0.6736, 0.5068, 0.5377, 0.5052, 0.5379, 0.5009, 0.6736, 0.5024, 0.372, 0.4316, 0.3673, 0.435, 0.3675, 0.4315, 0.5377, 0.5052, 0.5345, 0.5011, 0.5379, 0.5009, 0.5105, 0.2935, 0.5095, 0.4326, 0.372, 0.4316, 0.373, 0.2928, 0.5105, 0.2902, 0.5105, 0.2935, 0.373, 0.2928, 0.3731, 0.2895, 0.3731, 0.2895, 0.373, 0.2928, 0.3686, 0.2928, 0.3686, 0.2895, 0.01804, 0.1509, 0.02075, 0.1476, 0.02035, 0.1509, 0.03883, 0.1516, 0.1861, 0.1517, 0.186, 0.2887, 0.03715, 0.2883, 0.03715, 0.2883, 0.186, 0.2887, 0.186, 0.292, 0.03713, 0.2916, 0.3119, 0.7416, 0.3119, 0.5923, 0.3144, 0.5923, 0.3144, 0.7416, 0.6768, 0.1686, 0.6769, 0.3185, 0.6736, 0.3185, 0.6736, 0.1686, 0.01013, 0.928, 0.01013, 0.79, 0.06901, 0.79, 0.06901, 0.928, 0.01013, 0.79, 0.01013, 0.7867, 0.06901, 0.7867, 0.06901, 0.79, 0.2917, 0.6487, 0.2917, 0.7867, 0.2328, 0.7867, 0.2328, 0.6487, 0.2917, 0.7867, 0.2917, 0.79, 0.2328, 0.79, 0.2328, 0.7867, 0.816, 0.3186, 0.816, 0.3376, 0.6769, 0.3375, 0.6769, 0.3185, 0.6769, 0.3185, 0.6769, 0.3375, 0.6736, 0.3375, 0.6736, 0.3185, 0.1861, 0.1517, 0.205, 0.1517, 0.2048, 0.2888, 0.186, 0.2887, 0.186, 0.2887, 0.2048, 0.2888, 0.2048, 0.292, 0.186, 0.292, 0.511, 0.1511, 0.5105, 0.2902, 0.3731, 0.2895, 0.3734, 0.1507, 0.01863, 0.2883, 0.03715, 0.2883, 0.03713, 0.2916, 0.01862, 0.2915, 0.8128, 0.5045, 0.6769, 0.5068, 0.6768, 0.5024, 0.8125, 0.5002, 0.8126, 0.1506, 0.8137, 0.1686, 0.6768, 0.1686, 0.6768, 0.1501, 0.6768, 0.1501, 0.6768, 0.1686, 0.6736, 0.1686, 0.6735, 0.1501, 0.3734, 0.1507, 0.3731, 0.2895, 0.3686, 0.2895, 0.369, 0.1507, 0.4524, 0.7668, 0.4524, 0.916, 0.3144, 0.916, 0.3144, 0.7668, 0.4524, 0.5923, 0.4524, 0.7416, 0.3144, 0.7416, 0.3144, 0.5923, 0.4524, 0.9185, 0.3144, 0.9185, 0.3144, 0.916, 0.4524, 0.916, 0.3119, 0.916, 0.3119, 0.7668, 0.3144, 0.7668, 0.3144, 0.916, 0.3144, 0.5898, 0.4524, 0.5898, 0.4524, 0.5923, 0.3144, 0.5923, 0.4549, 0.7668, 0.4549, 0.916, 0.4524, 0.916, 0.4524, 0.7668, 0.4524, 0.744, 0.3144, 0.744, 0.3144, 0.7416, 0.4524, 0.7416, 0.4549, 0.5923, 0.4549, 0.7416, 0.4524, 0.7416, 0.4524, 0.5923, 0.2328, 0.7867, 0.06901, 0.7867, 0.06901, 0.6487, 0.2328, 0.6487, 0.205, 0.1483, 0.3688, 0.1472, 0.369, 0.1507, 0.205, 0.1517, 0.01961, 0.4315, 0.01695, 0.4282, 0.01925, 0.4282, 0.3673, 0.435, 0.2042, 0.4325, 0.2042, 0.429, 0.3675, 0.4315, 0.6735, 0.1501, 0.6736, 0.1686, 0.537, 0.1694, 0.538, 0.1516, 0.2328, 0.9869, 0.06901, 0.9869, 0.06901, 0.928, 0.2328, 0.928, 0.2048, 0.292, 0.3686, 0.2928, 0.3675, 0.4315, 0.2042, 0.429, 0.2328, 0.928, 0.06901, 0.928, 0.06901, 0.79, 0.2328, 0.79, 0.2328, 0.79, 0.06901, 0.79, 0.06901, 0.7867, 0.2328, 0.7867, 0.205, 0.1517, 0.369, 0.1507, 0.3686, 0.2895, 0.2048, 0.2888, 0.2048, 0.2888, 0.3686, 0.2895, 0.3686, 0.2928, 0.2048, 0.292, 0.06901, 0.5898, 0.2328, 0.5898, 0.2328, 0.6487, 0.06901, 0.6487, 0.8128, 0.1483, 0.8159, 0.15, 0.8126, 0.1506, 0.2042, 0.4325, 0.1854, 0.4323, 0.1854, 0.4289, 0.2042, 0.429, 0.01961, 0.4315, 0.01241, 0.5652, 0.8128, 0.1483, 0.8162, 0.01064, 0.5313, 0.3371, 0.5313, 0.3182, 0.5347, 0.3182, 0.5347, 0.3371, 0.5348, 0.1511, 0.5378, 0.1493, 0.538, 0.1516, 0.3734, 0.1507, 0.369, 0.1507, 0.3688, 0.1472, 0.5336, 0.1692, 0.5348, 0.1511, 0.538, 0.1516, 0.537, 0.1694, 0.6768, 0.1478, 0.8128, 0.1483, 0.8126, 0.1506, 0.6768, 0.1501, 0.01631, 0.2883, 0.01804, 0.1509, 0.02035, 0.1509, 0.01863, 0.2883, 0.5378, 0.1493, 0.6735, 0.1478, 0.6735, 0.1501, 0.538, 0.1516, 0.6735, 0.1478, 0.6768, 0.1478, 0.6768, 0.1501, 0.6735, 0.1501, 0.01695, 0.4282, 0.01631, 0.2915, 0.01862, 0.2915, 0.01925, 0.4282, 0.01631, 0.2915, 0.01631, 0.2883, 0.01863, 0.2883, 0.01862, 0.2915, 0.01961, 0.4315, 0.03764, 0.4311, 0.03101, 0.5662, 0.01241, 0.5652, 0.5095, 0.4326, 0.3707, 0.5683, 0.3673, 0.435, 0.372, 0.4316])
me_cube_006.materials.append(mat_material_003)
me_cube_006.update()

# ---- objects
ob_maneta2_low = bpy.data.objects.new('maneta2_low', me_cube_005)
ob_maneta1_low = bpy.data.objects.new('maneta1_low', me_cube_002)
ob_armario_low = bpy.data.objects.new('armario_low', me_cube_001)
ob_estante_low = bpy.data.objects.new('estante_low', me_cube_007)
ob_maneta2_high = bpy.data.objects.new('maneta2_high', me_cube_003)
ob_maneta1_high = bpy.data.objects.new('maneta1_high', me_cube_004)
ob_estante_high = bpy.data.objects.new('estante_high', me_cube_008)
ob_armario_high = bpy.data.objects.new('armario_high', me_cube_006)

# ---- transforms, parenting, visibility, modifiers, constraints
ob_maneta2_low.location = (-0.1, 0.5593, 0.3431)
_m = ob_maneta2_low.modifiers.new('EdgeSplit', 'EDGE_SPLIT')
_m.use_edge_angle = False
ob_maneta1_low.location = (0.1, 0.5593, 0.3431)
_m = ob_maneta1_low.modifiers.new('EdgeSplit', 'EDGE_SPLIT')
_m.use_edge_angle = False
ob_armario_low.location = (0.0, 0.0, 0.8431)
_m = ob_armario_low.modifiers.new('EdgeSplit', 'EDGE_SPLIT')
_m.use_edge_angle = False
ob_estante_low.location = (0.0, 0.0, 0.8431)
ob_maneta2_high.location = (-0.1, 0.5593, 0.3431)
_m = ob_maneta2_high.modifiers.new('Subdivision', 'SUBSURF')
_m.levels = 2
ob_maneta1_high.location = (0.1, 0.5593, 0.3431)
_m = ob_maneta1_high.modifiers.new('Subdivision', 'SUBSURF')
_m.levels = 2
ob_estante_high.location = (0.0, 0.0, 0.8431)
_m = ob_estante_high.modifiers.new('Bevel', 'BEVEL')
_m.width = 0.001
_m.width_pct = 0.001
_m.segments = 2
_m.limit_method = 'WEIGHT'
_m = ob_estante_high.modifiers.new('Subdivision', 'SUBSURF')
ob_armario_high.location = (0.0, 0.0, 0.8431)
_m = ob_armario_high.modifiers.new('Bevel', 'BEVEL')
_m.width = 0.003
_m.width_pct = 0.003
_m.segments = 2
_m.limit_method = 'WEIGHT'

# ---- collection membership
col_low.objects.link(ob_maneta2_low)
col_low.objects.link(ob_maneta1_low)
col_low.objects.link(ob_armario_low)
col_low.objects.link(ob_estante_low)
col_high.objects.link(ob_maneta2_high)
col_high.objects.link(ob_maneta1_high)
col_high.objects.link(ob_estante_high)
col_high.objects.link(ob_armario_high)

# ---- scene / render settings (as saved in the file)
scene.frame_start = 1; scene.frame_end = 250; scene.frame_set(2)
scene.render.engine = 'BLENDER_EEVEE_NEXT'
scene.cycles.sampling_pattern = 'TABULATED_SOBOL'
scene.view_settings.view_transform = 'Filmic'
bpy.context.view_layer.update()

# ---- added for rendering (the .blend has no active camera and no usable light): camera, sun
cam_auto = bpy.data.cameras.new('AutoCamera')
cam_auto.lens = 50.0
cam_auto.sensor_width = 36.0
cam_auto.clip_end = 1000.0
ob_auto_camera = bpy.data.objects.new('AutoCamera', cam_auto)
scene.collection.objects.link(ob_auto_camera)
ob_auto_camera.location = (3.13374, -3.69914, 3.35008)
ob_auto_camera.rotation_euler = (1.09748, -7.21219e-08, 0.694738)
scene.camera = ob_auto_camera
light_auto_sun = bpy.data.lights.new('AutoSun', 'SUN')
light_auto_sun.energy = 3.0
light_auto_sun.angle = 0.0523599
ob_auto_sun = bpy.data.objects.new('AutoSun', light_auto_sun)
scene.collection.objects.link(ob_auto_sun)
ob_auto_sun.rotation_euler = (0.872665, 0.174533, 0.523599)
bpy.context.view_layer.update()
